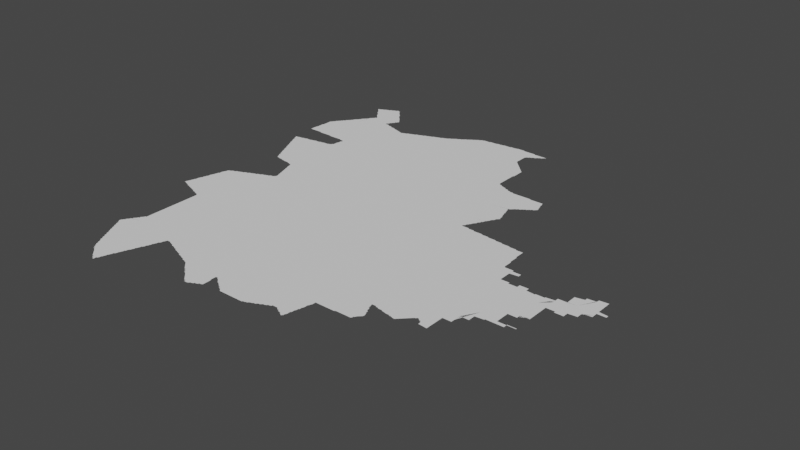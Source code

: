# Source: new.blend  (saved by Blender 3.3.6; exported with 4.5.12 LTS)
import bpy
from mathutils import Matrix  # noqa: F401  (used for matrix-valued properties, if any)

bpy.ops.wm.read_factory_settings(use_empty=True)
scene = bpy.context.scene
scene.name = 'Scene'

# ---- collections
col_collection = bpy.data.collections.new('Collection'); scene.collection.children.link(col_collection)

# ---- node groups
ng_auto_smooth = bpy.data.node_groups.new('Auto Smooth', 'GeometryNodeTree')
_s = ng_auto_smooth.interface.new_socket(name='Geometry', in_out='OUTPUT', socket_type='NodeSocketGeometry')
_s = ng_auto_smooth.interface.new_socket(name='Geometry', in_out='INPUT', socket_type='NodeSocketGeometry')
_s = ng_auto_smooth.interface.new_socket(name='Angle', in_out='INPUT', socket_type='NodeSocketFloat')
_s.subtype = 'ANGLE'
_s.min_value = 0.0
_s.max_value = 3.142
ng_auto_smooth.is_modifier = True
_N = ng_auto_smooth.nodes; _L = ng_auto_smooth.links
n0 = _N.new('NodeGroupOutput'); n0.name = 'Group Output'; n0.location = (480, -100)
n1 = _N.new('NodeGroupInput'); n1.name = 'Group Input'; n1.location = (-420, -300)
n2 = _N.new('NodeGroupInput'); n2.name = 'Group Input.001'; n2.location = (-60, -100)
n3 = _N.new('GeometryNodeSetShadeSmooth'); n3.name = 'Set Shade Smooth'; n3.location = (120, -100)
n3.domain = 'EDGE'
n4 = _N.new('GeometryNodeSetShadeSmooth'); n4.name = 'Set Shade Smooth.001'; n4.location = (300, -100)
n5 = _N.new('GeometryNodeInputMeshEdgeAngle'); n5.name = 'Edge Angle'; n5.location = (-420, -220)
n6 = _N.new('GeometryNodeInputEdgeSmooth'); n6.name = 'Is Edge Smooth'; n6.location = (-60, -160)
n7 = _N.new('GeometryNodeInputShadeSmooth'); n7.name = 'Is Face Smooth'; n7.location = (-240, -340)
n8 = _N.new('FunctionNodeBooleanMath'); n8.name = 'Boolean Math'; n8.location = (-60, -220)
n9 = _N.new('FunctionNodeCompare'); n9.name = 'Compare'; n9.location = (-240, -180)
n9.operation = 'LESS_EQUAL'
_L.new(n5.outputs[0], n9.inputs[0])
_L.new(n4.outputs[0], n0.inputs[0])
_L.new(n1.outputs[1], n9.inputs[1])
_L.new(n9.outputs[0], n8.inputs[0])
_L.new(n7.outputs[0], n8.inputs[1])
_L.new(n2.outputs[0], n3.inputs[0])
_L.new(n6.outputs[0], n3.inputs[1])
_L.new(n3.outputs[0], n4.inputs[0])
_L.new(n8.outputs[0], n3.inputs[2])
n0.is_active_output = True

# ---- world
world_world = bpy.data.worlds.new('World'); scene.world = world_world
world_world.use_nodes = True; world_world.node_tree.nodes.clear()
_N = world_world.node_tree.nodes; _L = world_world.node_tree.links
n0 = _N.new('ShaderNodeOutputWorld'); n0.name = 'World Output'; n0.location = (300, 300)
n1 = _N.new('ShaderNodeBackground'); n1.name = 'Background'; n1.location = (10, 300)
n1.inputs[0].default_value = (0.05088, 0.05088, 0.05088, 1.0)
_L.new(n1.outputs[0], n0.inputs[0])
n0.is_active_output = True
world_world.color = (0.05088, 0.05088, 0.05088)
world_world.use_sun_shadow = False
world_world.sun_shadow_jitter_overblur = 0.0

# ---- meshes
me_mesh = bpy.data.meshes.new('Mesh')
me_mesh.from_pydata([(96.64, 19.52, -6.546e-08), (96.48, 19.83, -6.249e-08), (96.5, 19.79, -6.409e-08), (96.49, 19.81, -8.566e-08), (96.49, 19.83, -9.593e-08), (96.52, 19.76, -5.771e-08), (96.51, 19.77, -8.257e-08), (96.51, 19.79, -9.8e-08), (96.6, 19.81, -9.988e-08), (96.54, 19.72, -5.438e-08), (96.53, 19.73, -8.075e-08), (96.53, 19.75, -9.597e-08), (96.56, 19.68, -5.438e-08), (96.55, 19.69, -8.25e-08), (96.55, 19.71, -9.34e-08), (96.58, 19.64, -7.15e-08), (96.57, 19.65, -8.032e-08), (96.57, 19.67, -9.596e-08), (96.6, 19.6, -4.162e-08), (96.59, 19.61, -7.787e-08), (96.59, 19.63, -9.182e-08), (96.62, 19.56, -6.977e-08), (96.62, 19.57, -7.753e-08), (96.61, 19.59, -9.11e-08), (96.64, 19.53, -7.38e-08), (96.63, 19.55, -9.235e-08), (96.65, 19.62, -9.988e-08), (96.4, 19.98, -3.329e-08), (96.4, 19.99, -6.886e-08), (96.4, 20.0, -5.527e-08), (96.42, 19.95, -7.068e-08), (96.41, 19.97, -8.971e-08), (96.47, 19.97, -9.988e-08), (96.41, 20.01, -8.857e-08), (96.42, 20.03, -7.166e-08), (96.44, 19.91, -7.058e-08), (96.43, 19.93, -9.075e-08), (96.43, 19.95, -9.926e-08), (96.43, 20.03, -9.848e-08), (96.43, 20.05, -8.437e-08), (96.46, 19.87, -6.638e-08), (96.45, 19.89, -8.711e-08), (96.45, 19.91, -9.719e-08), (96.44, 20.06, -7.248e-08), (96.45, 20.07, -9.306e-08), (96.46, 20.09, -7.311e-08), (96.47, 19.85, -9.601e-08), (96.47, 19.87, -9.848e-08), (96.47, 20.09, -9.926e-08), (96.47, 20.11, -8.472e-08), (96.48, 20.12, -5.28e-08), (96.49, 20.13, -9.4e-08), (96.5, 20.15, -7.399e-08), (96.51, 20.15, -9.691e-08), (96.6, 20.12, -9.988e-08), (96.51, 20.17, -8.566e-08), (96.52, 20.18, -5.868e-08), (96.53, 20.19, -9.41e-08), (96.54, 20.21, -7.399e-08), (96.55, 20.21, -9.926e-08), (96.55, 20.23, -9.039e-08), (96.55, 20.25, -9.156e-08), (96.55, 20.3, -9.156e-08), (96.55, 20.41, -9.156e-08), (96.55, 20.5, -9.156e-08), (96.66, 19.49, -7.068e-08), (96.65, 19.51, -8.971e-08), (96.67, 19.47, -7.868e-08), (96.67, 19.49, -9.926e-08), (96.69, 19.45, -7.584e-08), (96.69, 19.47, -9.736e-08), (96.71, 19.44, -7.132e-08), (96.71, 19.45, -9.215e-08), (96.78, 19.57, -9.988e-08), (96.74, 19.42, -8.146e-08), (96.73, 19.43, -9.399e-08), (96.76, 19.4, -5.327e-08), (96.75, 19.41, -9.099e-08), (96.78, 19.38, -7.041e-08), (96.77, 19.39, -8.791e-08), (96.89, 19.39, -1.04e-07), (96.8, 19.36, -3.329e-08), (96.79, 19.37, -8.368e-08), (96.81, 19.35, -8.452e-08), (96.83, 19.33, -7.584e-08), (96.83, 19.35, -9.848e-08), (96.85, 19.32, -7.132e-08), (96.85, 19.33, -9.587e-08), (96.85, 19.35, -9.988e-08), (96.87, 19.31, -7.424e-08), (96.87, 19.33, -8.934e-08), (96.87, 19.35, -9.848e-08), (96.88, 19.35, -6.564e-08), (96.89, 19.37, -8.49e-08), (96.91, 19.43, -9.3e-08), (96.9, 19.4, -4.162e-08), (96.9, 19.41, -7.513e-08), (96.91, 19.45, -9.457e-08), (96.92, 19.46, -5.375e-08), (96.92, 19.47, -8.209e-08), (96.93, 19.49, -8.972e-08), (96.93, 19.51, -9.926e-08), (96.94, 19.51, -8.559e-08), (96.95, 19.96, -9.988e-08), (96.98, 19.63, -9.646e-08), (96.98, 19.71, -9.988e-08), (96.95, 19.53, -8.565e-08), (96.95, 19.55, -9.328e-08), (96.97, 19.61, -9.643e-08), (96.77, 20.35, -9.988e-08), (97.15, 20.21, -9.988e-08), (97.15, 20.66, -9.988e-08), (96.96, 19.56, -4.439e-08), (96.96, 19.57, -7.711e-08), (96.97, 19.59, -8.827e-08), (96.99, 19.65, -9.148e-08), (96.98, 19.61, -5.845e-08), (97.0, 19.66, -3.329e-08), (97.0, 19.67, -6.825e-08), (97.01, 19.69, -8.633e-08), (97.01, 19.71, -9.43e-08), (97.02, 19.72, -4.412e-08), (97.02, 19.73, -7.799e-08), (97.03, 19.75, -8.872e-08), (97.03, 19.77, -9.77e-08), (97.04, 19.77, -7.646e-08), (97.05, 19.79, -8.362e-08), (97.05, 19.81, -9.122e-08), (97.06, 19.82, -5.947e-08), (97.06, 19.83, -6.992e-08), (97.07, 19.85, -9.567e-08), (97.09, 19.93, -9.858e-08), (97.13, 20.01, -9.762e-08), (97.07, 19.87, -9.518e-08), (97.08, 19.88, -4.528e-08), (97.08, 19.89, -7.955e-08), (97.09, 19.91, -8.894e-08), (97.11, 19.97, -8.886e-08), (97.1, 19.93, -5.993e-08), (97.11, 19.95, -8.45e-08), (97.12, 19.98, -4.162e-08), (97.12, 19.99, -7.277e-08), (97.15, 20.01, -9.146e-08), (97.18, 20.0, -4.162e-08), (97.17, 20.01, -9.234e-08), (97.19, 20.0, -7.616e-08), (97.21, 19.99, -8.737e-08), (97.23, 19.98, -8.102e-08), (97.23, 19.99, -9.895e-08), (97.25, 19.97, -8.49e-08), (97.28, 19.96, -4.439e-08), (97.27, 19.97, -9.328e-08), (97.43, 20.07, -9.988e-08), (97.58, 19.84, -4.412e-08), (97.59, 19.84, -7.902e-08), (97.29, 19.96, -7.581e-08), (97.31, 19.95, -9.218e-08), (97.33, 19.94, -6.3e-08), (97.33, 19.95, -9.759e-08), (97.35, 19.93, -9.647e-08), (97.38, 19.92, -4.439e-08), (97.37, 19.93, -9.328e-08), (97.39, 19.92, -8.59e-08), (97.41, 19.91, -8.914e-08), (97.43, 19.9, -6.564e-08), (97.43, 19.91, -9.917e-08), (97.45, 19.89, -8.976e-08), (97.48, 19.88, -4.412e-08), (97.47, 19.89, -9.339e-08), (97.49, 19.88, -8.727e-08), (97.51, 19.87, -8.914e-08), (97.53, 19.86, -6.564e-08), (97.53, 19.87, -9.372e-08), (97.55, 19.85, -8.565e-08), (97.57, 19.85, -9.467e-08), (97.66, 20.38, -9.988e-08), (97.62, 19.82, -6.703e-08), (97.61, 19.83, -9.777e-08), (97.64, 19.8, -8.022e-08), (97.63, 19.81, -9.299e-08), (97.66, 19.78, -5.327e-08), (97.65, 19.79, -9.033e-08), (97.68, 19.76, -4.217e-08), (97.67, 19.77, -8.718e-08), (97.69, 19.75, -8.741e-08), (97.71, 19.73, -7.829e-08), (97.71, 19.75, -9.832e-08), (97.73, 19.71, -7.584e-08), (97.73, 19.73, -9.76e-08), (97.75, 19.7, -7.132e-08), (97.75, 19.71, -9.215e-08), (97.83, 19.88, -9.988e-08), (97.78, 19.68, -6.633e-08), (97.77, 19.69, -9.399e-08), (97.8, 19.66, -5.868e-08), (97.79, 19.67, -9.225e-08), (97.82, 19.64, -4.217e-08), (97.81, 19.65, -8.901e-08), (97.84, 19.62, -3.329e-08), (97.83, 19.63, -8.142e-08), (97.85, 19.61, -9.511e-08), (97.87, 19.59, -7.627e-08), (97.87, 19.61, -9.926e-08), (97.89, 19.58, -4.395e-08), (97.89, 19.58, -4.162e-08), (97.89, 19.59, -9.206e-08), (97.89, 19.59, -8.761e-08), (97.91, 19.59, -9.013e-08), (97.94, 19.7, -9.988e-08), (97.93, 19.6, -6.409e-08), (97.93, 19.61, -9.681e-08), (97.95, 19.61, -8.566e-08), (97.97, 19.62, -6.792e-08), (97.97, 19.63, -9.848e-08), (97.99, 19.63, -8.899e-08), (98.01, 19.64, -6.638e-08), (98.01, 19.65, -9.848e-08), (98.05, 19.73, -9.606e-08), (98.03, 19.65, -8.684e-08), (98.03, 19.82, -9.988e-08), (98.05, 19.66, -7.167e-08), (98.05, 19.67, -9.128e-08), (98.05, 19.69, -9.156e-08), (98.05, 19.71, -8.975e-08), (98.05, 19.75, -8.756e-08), (98.04, 19.77, -8.74e-08), (98.04, 19.79, -8.416e-08), (98.04, 19.81, -8.324e-08), (98.04, 19.83, -5.993e-08), (98.04, 19.83, -7.446e-08), (98.04, 19.83, -6.422e-08), (98.04, 19.83, -4.994e-08), (98.04, 19.83, -3.329e-08), (98.05, 19.83, -5.621e-08), (98.05, 19.83, -5.993e-08), (98.05, 19.83, -5.993e-08), (98.04, 19.82, -4.994e-08), (98.06, 19.83, -6.293e-08), (98.07, 19.82, -7.295e-08), (98.07, 19.83, -9.848e-08), (98.1, 19.8, -6.326e-08), (98.09, 19.81, -9.317e-08), (98.12, 19.78, -6.591e-08), (98.11, 19.79, -8.67e-08), (98.13, 19.77, -8.857e-08), (98.15, 19.76, -6.973e-08), (98.15, 19.77, -9.681e-08), (98.18, 19.74, -7.589e-08), (98.17, 19.75, -9.23e-08), (98.19, 19.73, -8.536e-08), (98.21, 19.71, -7.658e-08), (98.21, 19.73, -9.53e-08), (98.24, 19.7, -8.274e-08), (98.23, 19.71, -9.508e-08), (98.3, 19.97, -9.988e-08), (98.04, 19.86, -9.988e-08), (98.29, 20.38, -9.988e-08), (98.26, 19.68, -4.439e-08), (98.25, 19.69, -9.067e-08), (98.27, 19.68, -4.994e-08), (98.29, 19.73, -9.988e-08), (98.29, 19.68, -4.994e-08), (98.32, 19.68, -4.994e-08), (98.35, 19.68, -4.994e-08), (98.41, 19.73, -9.988e-08), (98.37, 19.68, -4.994e-08), (98.39, 19.68, -4.994e-08), (98.41, 19.68, -4.994e-08), (98.43, 19.68, -4.994e-08), (98.45, 19.68, -4.994e-08), (98.48, 19.68, -4.994e-08), (98.55, 19.69, -9.971e-08), (98.51, 19.68, -4.994e-08), (98.53, 19.68, -4.994e-08), (98.55, 19.68, -4.786e-08), (98.57, 19.69, -8.894e-08), (98.6, 19.7, -9.071e-08), (98.59, 19.7, -7.38e-08), (98.61, 19.71, -8.99e-08), (98.65, 19.86, -9.988e-08), (98.63, 19.72, -7.753e-08), (98.64, 19.72, -4.162e-08), (98.65, 19.73, -8.607e-08), (98.67, 19.73, -8.032e-08), (98.68, 19.74, -4.528e-08), (98.69, 19.75, -9.419e-08), (98.71, 19.75, -8.25e-08), (98.72, 19.76, -5.951e-08), (98.73, 19.77, -9.597e-08), (98.75, 19.77, -8.462e-08), (98.77, 19.78, -6.409e-08), (98.77, 19.79, -9.681e-08), (98.79, 19.79, -9.137e-08), (98.81, 19.8, -6.638e-08), (98.81, 19.81, -9.848e-08), (98.87, 19.9, -9.988e-08), (98.83, 19.81, -8.761e-08), (98.85, 19.81, -8.324e-08), (98.88, 19.8, -5.771e-08), (98.87, 19.81, -9.597e-08), (99.07, 20.3, -9.988e-08), (98.89, 19.79, -8.566e-08), (98.91, 19.79, -9.888e-08), (98.91, 19.78, -6.516e-08), (98.93, 19.77, -8.684e-08), (98.96, 19.82, -9.988e-08), (98.95, 19.76, -7.167e-08), (98.95, 19.77, -9.591e-08), (98.98, 19.74, -3.329e-08), (98.97, 19.75, -8.804e-08), (99.01, 19.79, -9.457e-08), (98.99, 19.74, -6.614e-08), (98.99, 19.75, -9.848e-08), (99.0, 19.77, -8.669e-08), (99.01, 19.81, -9.405e-08), (99.01, 19.83, -9.551e-08), (99.0, 19.75, -5.76e-08), (99.02, 19.84, -4.578e-08), (99.05, 20.01, -9.893e-08), (99.02, 19.87, -9.639e-08), (99.03, 19.89, -9.631e-08), (99.02, 19.85, -7.14e-08), (99.03, 19.91, -9.758e-08), (99.04, 19.93, -7.114e-08), (99.04, 19.92, -3.329e-08), (99.04, 19.95, -8.089e-08), (99.05, 19.97, -8.768e-08), (99.05, 19.99, -9.073e-08), (99.07, 20.05, -9.025e-08), (99.06, 20.02, -4.606e-08), (99.06, 20.03, -7.816e-08), (99.07, 20.07, -8.963e-08), (99.07, 20.09, -9.748e-08), (99.09, 20.09, -9.275e-08), (99.11, 20.09, -9.275e-08), (99.13, 20.09, -9.275e-08), (99.15, 20.09, -9.076e-08), (99.17, 20.09, -9.432e-08), (99.19, 20.09, -9.156e-08), (99.21, 20.09, -9.41e-08), (99.23, 20.09, -8.99e-08), (99.25, 20.09, -8.99e-08), (99.27, 20.09, -8.99e-08), (99.29, 20.09, -8.721e-08), (99.31, 20.1, -9.606e-08), (99.35, 20.1, -8.699e-08), (99.37, 20.1, -8.234e-08), (99.39, 20.1, -8.324e-08), (99.41, 20.1, -8.997e-08), (99.43, 20.1, -8.005e-08), (99.45, 20.1, -7.491e-08), (99.47, 20.1, -8.272e-08), (99.48, 20.1, -4.217e-08), (99.49, 20.11, -8.186e-08), (99.49, 20.13, -1.012e-07), (99.51, 20.15, -9.205e-08), (99.5, 20.13, -7.399e-08), (99.46, 20.45, -9.988e-08), (99.51, 20.29, -9.695e-08), (99.49, 20.33, -9.574e-08), (99.49, 20.35, -8.815e-08), (99.48, 20.38, -8.587e-08), (99.48, 20.39, -5.077e-08), (99.48, 20.37, -7.401e-08), (99.48, 20.38, -3.329e-08), (99.48, 20.39, -4.994e-08), (99.49, 20.39, -7.37e-08), (99.5, 20.39, -7.14e-08), (99.55, 20.53, -9.988e-08), (99.51, 20.31, -8.498e-08), (99.5, 20.33, -6.564e-08), (99.51, 20.39, -9.228e-08), (99.52, 20.16, -6.873e-08), (99.53, 20.17, -9.3e-08), (99.55, 20.21, -9.474e-08), (99.53, 20.25, -9.234e-08), (99.53, 20.27, -8.147e-08), (99.52, 20.28, -5.375e-08), (99.53, 20.38, -5.29e-08), (99.53, 20.39, -9.837e-08), (99.54, 20.18, -5.327e-08), (99.55, 20.19, -8.566e-08), (99.54, 20.23, -7.581e-08), (99.54, 20.24, -4.162e-08), (99.55, 20.38, -7.658e-08), (99.57, 20.37, -9.107e-08), (99.59, 20.37, -8.942e-08), (99.62, 20.36, -3.329e-08), (99.61, 20.37, -9.257e-08), (99.63, 20.36, -8.15e-08), (99.65, 20.36, -7.937e-08), (99.67, 20.35, -8.756e-08), (99.69, 20.35, -9.002e-08), (99.71, 20.35, -9.787e-08), (99.72, 20.34, -6.703e-08), (99.73, 20.34, -6.48e-08), (99.75, 20.34, -8.089e-08), (99.77, 20.33, -8.738e-08), (99.79, 20.33, -8.498e-08), (99.81, 20.35, -9.433e-08), (99.8, 20.34, -4.217e-08), (99.82, 20.36, -7.275e-08), (99.83, 20.37, -8.185e-08), (99.84, 20.38, -5.28e-08), (99.85, 20.39, -9.185e-08), (99.86, 20.4, -8.717e-08), (99.87, 20.41, -8.639e-08), (99.88, 20.42, -6.354e-08), (99.89, 20.43, -9.399e-08), (99.9, 20.44, -6.703e-08), (99.91, 20.45, -9.399e-08), (99.93, 20.46, -7.132e-08), (99.93, 20.47, -9.587e-08), (99.96, 20.46, -5.327e-08), (99.95, 20.47, -9.306e-08), (99.97, 20.45, -8.904e-08), (99.99, 20.43, -7.577e-08), (99.99, 20.45, -9.921e-08), (100.0, 20.42, -6.354e-08), (100.0, 20.43, -9.472e-08), (100.0, 20.4, -4.217e-08), (100.0, 20.41, -8.216e-08), (100.1, 20.39, -9.411e-08), (100.1, 20.38, -7.166e-08), (100.1, 20.39, -9.76e-08), (100.1, 20.37, -6.835e-08), (100.1, 20.39, -8.738e-08), (100.1, 20.41, -9.164e-08), (100.1, 20.42, -5.948e-08), (100.1, 20.43, -6.972e-08), (100.1, 20.45, -8.529e-08), (100.1, 20.47, -9.136e-08), (100.1, 20.48, -3.329e-08), (98.05, 19.83, 3.329e-08), (96.19, 21.03, -8.029e-08), (96.19, 21.05, -9.102e-08), (96.2, 21.07, -7.277e-08), (96.2, 21.08, -4.439e-08), (96.22, 21.02, -4.439e-08), (96.21, 21.03, -9.328e-08), (96.21, 21.09, -9.415e-08), (96.21, 21.11, -9.07e-08), (96.23, 21.02, -8.366e-08), (96.29, 21.1, -9.988e-08), (96.25, 21.01, -9.307e-08), (96.27, 21.0, -5.693e-08), (96.27, 21.01, -9.77e-08), (96.29, 20.99, -9.004e-08), (96.32, 20.98, -6.485e-08), (96.31, 20.99, -9.122e-08), (96.22, 21.13, -8e-08), (96.22, 21.15, -6.144e-08), (96.23, 21.15, -9.848e-08), (96.23, 21.17, -9.073e-08), (96.23, 21.19, -8.49e-08), (96.24, 21.21, -7.29e-08), (96.24, 21.22, -4.439e-08), (96.25, 21.23, -9.43e-08), (96.25, 21.25, -9.027e-08), (96.26, 21.27, -7.955e-08), (96.26, 21.29, -5.845e-08), (96.27, 21.31, -9.056e-08), (96.27, 21.33, -8.45e-08), (96.28, 21.35, -7.051e-08), (96.28, 21.36, -4.162e-08), (96.27, 21.29, -9.952e-08), (96.29, 21.37, -9.339e-08), (96.29, 21.39, -8.954e-08), (96.3, 21.41, -8.016e-08), (96.3, 21.43, -5.327e-08), (96.31, 21.43, -9.686e-08), (96.31, 21.45, -9.164e-08), (96.31, 21.47, -8.48e-08), (96.32, 21.49, -6.784e-08), (96.24, 22.69, -6.638e-08), (96.23, 22.71, -8.751e-08), (96.26, 22.64, -3.329e-08), (96.26, 22.65, -7.277e-08), (96.25, 22.67, -8.785e-08), (96.28, 22.6, -4.162e-08), (96.28, 22.61, -7.528e-08), (96.27, 22.63, -8.971e-08), (96.25, 22.69, -9.931e-08), (96.3, 22.56, -4.412e-08), (96.29, 22.57, -7.731e-08), (96.29, 22.59, -9.65e-08), (96.41, 22.71, -9.988e-08), (96.28, 22.75, -9.727e-08), (96.32, 22.52, -5.951e-08), (96.31, 22.53, -8.225e-08), (96.31, 22.55, -9.896e-08), (96.19, 23.03, -8.371e-08), (96.22, 22.73, -6.409e-08), (96.22, 22.74, -6.382e-08), (96.21, 23.03, -9.402e-08), (96.23, 22.73, -9.681e-08), (96.23, 22.74, -7.816e-08), (96.23, 23.03, -9.331e-08), (96.25, 22.74, -8.386e-08), (96.25, 23.03, -9.156e-08), (96.27, 22.75, -8.928e-08), (96.27, 23.03, -9.42e-08), (96.29, 23.03, -9.275e-08), (96.31, 22.75, -9.403e-08), (96.32, 22.76, -3.329e-08), (96.31, 23.03, -9.488e-08), (96.19, 23.05, -9.058e-08), (96.19, 23.07, -8.997e-08), (96.19, 23.09, -8.99e-08), (96.2, 23.13, -8.74e-08), (96.2, 23.15, -8.164e-08), (96.2, 23.17, -7.915e-08), (96.2, 23.19, -7.964e-08), (96.2, 23.21, -5.842e-08), (96.2, 23.23, -4.786e-08), (96.29, 23.13, -9.988e-08), (96.19, 23.11, -9.579e-08), (96.21, 23.23, -9.926e-08), (96.21, 23.25, -9.557e-08), (96.21, 23.27, -9.853e-08), (96.21, 23.29, -9.275e-08), (96.21, 23.31, -9.094e-08), (96.21, 23.33, -9.038e-08), (96.21, 23.35, -8.639e-08), (96.36, 23.32, -9.988e-08), (96.23, 23.37, -8.999e-08), (96.22, 23.36, -5.28e-08), (96.24, 23.39, -6.796e-08), (96.25, 23.39, -9.677e-08), (96.25, 23.41, -7.679e-08), (96.26, 23.42, -3.329e-08), (96.27, 23.43, -8.557e-08), (96.28, 23.44, -7.253e-08), (96.29, 23.45, -8.687e-08), (96.3, 23.47, -6.748e-08), (96.31, 23.47, -9.217e-08), (96.31, 23.49, -7.658e-08), (96.55, 20.61, -9.156e-08), (96.55, 20.7, -9.156e-08), (96.55, 20.76, -9.156e-08), (96.33, 20.98, -7.142e-08), (96.35, 20.97, -9.099e-08), (96.38, 20.96, -5.438e-08), (96.37, 20.97, -9.525e-08), (96.39, 20.96, -8.642e-08), (96.6, 21.11, -9.988e-08), (96.41, 20.95, -9.28e-08), (96.43, 20.94, -6.459e-08), (96.43, 20.95, -9.814e-08), (96.45, 20.93, -8.968e-08), (96.48, 20.92, -4.439e-08), (96.47, 20.93, -9.368e-08), (96.49, 20.92, -9.536e-08), (96.51, 20.91, -9.14e-08), (96.53, 20.9, -5.693e-08), (96.53, 20.91, -9.465e-08), (96.55, 20.83, -9.156e-08), (96.55, 20.87, -9.437e-08), (96.55, 20.89, -9.267e-08), (96.43, 21.36, -9.988e-08), (96.64, 21.55, -9.988e-08), (96.32, 21.5, -5.933e-08), (96.33, 21.51, -9.333e-08), (96.33, 21.53, -8.796e-08), (96.34, 21.54, -7.304e-08), (96.35, 21.55, -8.894e-08), (96.37, 21.55, -9.848e-08), (96.37, 21.56, -6.792e-08), (96.41, 21.57, -9.752e-08), (96.39, 21.57, -8.533e-08), (96.42, 21.58, -5.375e-08), (96.43, 21.59, -8.092e-08), (96.45, 21.59, -9.271e-08), (96.46, 21.6, -6.464e-08), (96.47, 21.6, -7.513e-08), (96.49, 21.61, -8.761e-08), (96.51, 21.61, -9.848e-08), (96.51, 21.62, -6.564e-08), (96.55, 21.63, -9.691e-08), (96.53, 21.63, -8.498e-08), (96.56, 21.64, -5.438e-08), (96.57, 21.65, -8.092e-08), (96.59, 21.65, -9.208e-08), (96.6, 21.66, -4.162e-08), (96.61, 21.66, -7.513e-08), (96.63, 21.67, -8.761e-08), (96.38, 22.38, -3.329e-08), (96.38, 22.39, -7.277e-08), (96.4, 22.34, -4.162e-08), (96.4, 22.35, -7.67e-08), (96.39, 22.37, -9.562e-08), (96.42, 22.3, -4.412e-08), (96.41, 22.31, -8.032e-08), (96.41, 22.33, -9.208e-08), (96.44, 22.26, -8.547e-08), (96.43, 22.27, -8.25e-08), (96.43, 22.29, -9.339e-08), (96.51, 22.32, -9.988e-08), (96.55, 22.54, -9.988e-08), (96.46, 22.21, -6.409e-08), (96.45, 22.23, -8.442e-08), (96.45, 22.25, -9.597e-08), (96.48, 22.17, -6.638e-08), (96.47, 22.19, -8.617e-08), (96.47, 22.21, -9.681e-08), (96.49, 22.16, -6.352e-08), (96.49, 22.17, -9.652e-08), (96.51, 22.16, -8.089e-08), (96.53, 22.15, -9.568e-08), (96.55, 22.15, -9.111e-08), (96.58, 22.14, -6.29e-08), (96.57, 22.15, -9.724e-08), (96.59, 22.14, -9.371e-08), (96.61, 22.14, -7.937e-08), (96.63, 22.13, -9.145e-08), (96.34, 22.47, -6.409e-08), (96.33, 22.49, -8.462e-08), (96.33, 22.51, -9.485e-08), (96.36, 22.43, -6.638e-08), (96.35, 22.45, -8.751e-08), (96.35, 22.47, -9.681e-08), (96.37, 22.41, -8.785e-08), (96.37, 22.43, -9.904e-08), (96.62, 22.74, -9.988e-08), (96.33, 22.76, -5.842e-08), (96.33, 23.03, -9.364e-08), (96.35, 22.76, -8.54e-08), (96.36, 23.02, -4.439e-08), (96.35, 23.03, -9.745e-08), (96.37, 22.77, -8.48e-08), (96.37, 23.02, -4.994e-08), (96.39, 22.77, -8.952e-08), (96.39, 23.02, -7.015e-08), (96.41, 22.77, -9.144e-08), (96.41, 23.02, -7.491e-08), (96.43, 22.77, -9.369e-08), (96.44, 22.78, -4.162e-08), (96.43, 23.02, -9.416e-08), (96.45, 22.78, -6.187e-08), (96.45, 23.02, -8.324e-08), (96.47, 22.78, -7.915e-08), (96.47, 23.02, -8.324e-08), (96.49, 22.79, -8.48e-08), (96.49, 23.02, -8.563e-08), (96.51, 22.79, -8.952e-08), (96.51, 23.02, -9.573e-08), (96.53, 22.79, -9.056e-08), (96.53, 23.01, -8.819e-08), (96.55, 22.79, -9.536e-08), (96.56, 22.8, -4.439e-08), (96.55, 23.01, -8.99e-08), (96.57, 22.8, -6.48e-08), (96.57, 23.01, -9.809e-08), (96.59, 22.8, -7.852e-08), (96.59, 23.01, -9.427e-08), (96.61, 22.81, -8.685e-08), (96.61, 23.01, -9.128e-08), (96.63, 22.81, -8.975e-08), (96.63, 23.01, -9.275e-08), (96.53, 23.12, -9.988e-08), (96.72, 23.51, -9.988e-08), (96.33, 23.49, -9.926e-08), (96.33, 23.51, -7.547e-08), (96.34, 23.52, -4.412e-08), (96.48, 23.54, -9.988e-08), (96.35, 23.53, -9.067e-08), (96.36, 23.54, -6.633e-08), (96.37, 23.55, -9.421e-08), (96.38, 23.57, -7.491e-08), (96.39, 23.57, -9.626e-08), (96.39, 23.59, -8.269e-08), (96.4, 23.6, -6.663e-08), (96.41, 23.61, -8.959e-08), (96.42, 23.62, -6.354e-08), (96.43, 23.63, -9.5e-08), (96.44, 23.65, -7.299e-08), (96.45, 23.65, -9.926e-08), (96.45, 23.67, -8.141e-08), (96.55, 23.79, -9.957e-08), (96.44, 23.99, -7.283e-08), (96.46, 23.68, -4.217e-08), (96.46, 23.96, -4.162e-08), (96.45, 23.97, -8.934e-08), (96.45, 23.99, -1.09e-07), (96.47, 23.69, -8.92e-08), (96.48, 23.7, -6.023e-08), (96.48, 23.94, -6.326e-08), (96.47, 23.95, -9.682e-08), (96.49, 23.71, -9.492e-08), (96.5, 23.73, -7.283e-08), (96.5, 23.91, -7.295e-08), (96.49, 23.93, -9.335e-08), (96.51, 23.73, -9.76e-08), (96.51, 23.75, -8.043e-08), (96.52, 23.76, -4.162e-08), (96.52, 23.88, -3.329e-08), (96.51, 23.89, -7.35e-08), (96.51, 23.91, -9.916e-08), (96.53, 23.77, -8.791e-08), (96.54, 23.86, -7.89e-08), (96.53, 23.87, -9.769e-08), (96.54, 23.78, -7.834e-08), (96.56, 23.81, -7.166e-08), (96.56, 23.83, -6.973e-08), (96.55, 23.85, -9.306e-08), (96.57, 23.81, -9.771e-08), (96.57, 23.83, -9.741e-08), (96.68, 23.9, -9.988e-08), (96.4, 24.04, -4.217e-08), (96.39, 24.05, -7.912e-08), (96.42, 24.02, -6.023e-08), (96.41, 24.03, -8.94e-08), (96.4, 24.06, -6.427e-08), (96.41, 24.06, -8.091e-08), (96.43, 24.01, -9.303e-08), (96.43, 24.07, -9.11e-08), (96.44, 24.08, -4.162e-08), (96.45, 24.08, -7.753e-08), (96.47, 24.09, -8.971e-08), (96.48, 24.1, -3.329e-08), (96.56, 24.07, -9.988e-08), (96.49, 24.1, -7.38e-08), (96.51, 24.11, -8.894e-08), (96.53, 24.11, -9.926e-08), (96.53, 24.12, -7.058e-08), (96.55, 24.13, -8.737e-08), (96.57, 24.13, -9.848e-08), (96.57, 24.14, -6.638e-08), (96.59, 24.15, -8.777e-08), (96.61, 24.15, -9.754e-08), (96.61, 24.16, -6.409e-08), (96.65, 24.15, -1.041e-07), (96.63, 24.17, -8.566e-08), (97.27, 21.43, -9.988e-08), (96.65, 21.67, -9.848e-08), (96.65, 21.68, -6.564e-08), (96.67, 21.69, -8.498e-08), (96.69, 21.69, -9.518e-08), (96.85, 21.67, -9.988e-08), (96.71, 21.71, -9.524e-08), (96.7, 21.7, -7.247e-08), (96.73, 21.71, -9.208e-08), (96.74, 21.72, -4.162e-08), (96.75, 21.72, -7.513e-08), (96.77, 21.73, -8.737e-08), (96.79, 21.73, -9.752e-08), (96.79, 21.74, -8.426e-08), (96.81, 21.75, -8.462e-08), (96.83, 21.75, -9.51e-08), (96.84, 21.76, -7.231e-08), (96.76, 22.08, -3.329e-08), (96.78, 22.02, -6.897e-08), (96.78, 22.03, -7.29e-08), (96.77, 22.05, -9.598e-08), (96.77, 22.07, -9.588e-08), (96.8, 21.96, -4.439e-08), (96.8, 21.97, -7.545e-08), (96.79, 21.99, -8.768e-08), (96.79, 22.01, -9.246e-08), (96.82, 21.9, -4.528e-08), (96.82, 21.91, -7.772e-08), (96.81, 21.93, -8.751e-08), (96.81, 21.95, -9.307e-08), (96.84, 21.83, -5.845e-08), (96.84, 21.85, -7.955e-08), (96.83, 21.87, -9.042e-08), (96.83, 21.89, -9.803e-08), (96.85, 21.77, -1.359e-07), (96.86, 21.79, -8.574e-08), (96.85, 21.81, -8.894e-08), (96.85, 21.83, -1.023e-07), (96.92, 22.25, -9.988e-08), (96.65, 22.13, -8.963e-08), (96.67, 22.13, -9.513e-08), (96.69, 22.12, -5.69e-08), (96.69, 22.13, -9.926e-08), (96.71, 22.12, -7.759e-08), (96.73, 22.11, -8.685e-08), (96.76, 22.09, -6.784e-08), (96.75, 22.11, -9.063e-08), (96.81, 22.83, -9.988e-08), (96.65, 22.81, -9.073e-08), (96.65, 23.01, -9.488e-08), (96.67, 22.81, -9.896e-08), (96.68, 22.82, -4.439e-08), (96.67, 23.01, -9.364e-08), (96.69, 22.82, -7.345e-08), (96.7, 23.0, -4.439e-08), (96.69, 23.01, -9.915e-08), (96.71, 22.83, -8.76e-08), (96.72, 22.85, -4.661e-08), (96.71, 23.0, -6.907e-08), (96.73, 22.85, -9.692e-08), (96.73, 22.89, -8.92e-08), (96.73, 22.91, -8.756e-08), (96.74, 22.93, -8.299e-08), (96.74, 22.97, -4.661e-08), (96.73, 23.0, -5.427e-08), (96.73, 22.87, -9.731e-08), (96.74, 22.95, -8.802e-08), (96.75, 22.97, -9.692e-08), (96.75, 22.99, -9.257e-08), (97.02, 23.06, -9.988e-08), (96.83, 23.73, -9.812e-08), (96.97, 23.68, -9.208e-08), (96.95, 23.69, -8.918e-08), (96.79, 23.73, -9.944e-08), (96.79, 23.99, -9.673e-08), (96.78, 24.0, -8.274e-08), (96.79, 23.75, -8.663e-08), (96.81, 23.77, -8.622e-08), (96.8, 23.98, -7.593e-08), (96.81, 23.73, -9.089e-08), (96.8, 23.76, -3.329e-08), (96.81, 23.79, -9.107e-08), (96.83, 23.95, -8.51e-08), (96.81, 23.97, -8.643e-08), (96.85, 23.71, -9.882e-08), (96.82, 23.79, -6.748e-08), (96.83, 23.81, -9.067e-08), (96.83, 23.93, -9.926e-08), (96.82, 23.96, -3.329e-08), (96.85, 23.72, -6.459e-08), (96.84, 23.82, -4.412e-08), (96.85, 23.83, -8.229e-08), (96.85, 23.85, -9.848e-08), (96.87, 23.89, -9.633e-08), (96.85, 23.91, -9.587e-08), (96.85, 23.93, -7.491e-08), (96.87, 23.71, -9.089e-08), (96.86, 23.85, -7.412e-08), (96.87, 23.87, -9.317e-08), (96.86, 23.91, -6.796e-08), (96.91, 23.69, -9.83e-08), (96.89, 23.71, -8.407e-08), (96.88, 23.88, -5.868e-08), (96.88, 23.88, -6.326e-08), (96.91, 23.7, -6.459e-08), (96.93, 23.69, -9.104e-08), (96.67, 24.13, -9.332e-08), (96.65, 24.17, -8.017e-08), (96.67, 24.15, -7.491e-08), (96.7, 24.1, -8.082e-08), (96.69, 24.11, -9.306e-08), (96.68, 24.13, -6.796e-08), (96.73, 24.07, -8.907e-08), (96.71, 24.09, -8.835e-08), (96.75, 24.03, -9.657e-08), (96.74, 24.06, -6.505e-08), (96.72, 24.08, -4.217e-08), (96.77, 24.01, -9.458e-08), (96.75, 24.05, -7.749e-08), (96.76, 24.03, -7.166e-08), (97.26, 21.94, -9.988e-08), (96.99, 21.78, -6.243e-08), (97.04, 21.8, -4.994e-08), (97.1, 21.78, -4.994e-08), (97.1, 21.85, -9.988e-08), (97.27, 22.57, -9.988e-08), (97.25, 23.44, -9.988e-08), (96.99, 23.67, -9.567e-08), (97.01, 23.67, -8.529e-08), (97.05, 23.65, -9.768e-08), (97.04, 23.66, -6.468e-08), (97.03, 23.66, -6.972e-08), (97.09, 23.64, -9.158e-08), (97.07, 23.65, -8.529e-08), (97.11, 23.63, -9.246e-08), (97.1, 23.64, -4.162e-08), (97.13, 23.63, -9.328e-08), (97.14, 23.64, -4.439e-08), (97.15, 23.64, -9.245e-08), (97.17, 23.65, -8.872e-08), (97.19, 23.65, -9.848e-08), (97.19, 23.66, -6.3e-08), (97.21, 23.67, -8.49e-08), (97.23, 23.67, -9.495e-08), (96.98, 23.68, -3.329e-08), (97.24, 23.68, -4.439e-08), (97.25, 23.68, -7.711e-08), (97.27, 23.69, -8.737e-08), (97.47, 21.77, -6.243e-08), (97.58, 21.8, -9.364e-08), (97.6, 21.76, -8.74e-08), (97.52, 21.84, -9.988e-08), (97.54, 22.08, -9.988e-08), (97.91, 23.3, -9.988e-08), (97.29, 23.69, -9.697e-08), (97.33, 23.71, -9.701e-08), (97.46, 23.58, -9.988e-08), (97.29, 23.7, -6.084e-08), (97.31, 23.71, -8.45e-08), (97.34, 23.72, -7.572e-08), (97.35, 23.72, -7.616e-08), (97.37, 23.73, -8.737e-08), (97.39, 23.73, -9.77e-08), (97.39, 23.74, -6.084e-08), (97.41, 23.75, -8.407e-08), (97.43, 23.75, -9.452e-08), (97.44, 23.76, -4.162e-08), (97.45, 23.76, -7.401e-08), (97.47, 23.77, -8.802e-08), (97.49, 23.77, -9.681e-08), (97.49, 23.78, -7.434e-08), (97.51, 23.79, -8.362e-08), (97.53, 23.79, -9.376e-08), (97.54, 23.8, -4.162e-08), (97.55, 23.8, -7.401e-08), (97.59, 23.81, -9.952e-08), (97.57, 23.81, -8.802e-08), (97.6, 23.82, -5.951e-08), (97.96, 21.07, -9.988e-08), (97.67, 21.73, -9.988e-08), (97.84, 21.72, -9.988e-08), (97.81, 21.77, -8.74e-08), (98.12, 21.64, -9.988e-08), (97.67, 21.8, -4.994e-08), (97.74, 21.8, -8.74e-08), (97.83, 21.95, -9.988e-08), (98.16, 22.58, -9.988e-08), (97.75, 23.77, -9.988e-08), (97.61, 23.83, -8.147e-08), (97.63, 23.83, -9.122e-08), (97.64, 23.84, -3.329e-08), (97.65, 23.84, -7.267e-08), (97.67, 23.85, -9.21e-08), (97.68, 23.86, -4.412e-08), (97.69, 23.87, -8.532e-08), (97.71, 23.87, -9.681e-08), (97.71, 23.88, -6.95e-08), (97.73, 23.89, -8.94e-08), (97.74, 23.9, -9.139e-08), (97.75, 23.91, -7.855e-08), (97.77, 23.91, -9.508e-08), (97.78, 23.92, -6.193e-08), (97.79, 23.93, -8.595e-08), (97.81, 23.93, -9.728e-08), (97.81, 23.94, -7.418e-08), (97.84, 23.96, -5.438e-08), (97.83, 23.95, -9.797e-08), (97.85, 23.97, -8.363e-08), (97.87, 23.97, -9.76e-08), (97.87, 23.98, -6.869e-08), (97.89, 23.99, -9.079e-08), (97.9, 24.0, -4.217e-08), (97.91, 24.01, -8.038e-08), (98.1, 20.62, -8.74e-08), (98.31, 20.78, -9.988e-08), (98.08, 20.76, -4.994e-08), (98.12, 20.8, -9.988e-08), (98.27, 21.47, -9.364e-08), (97.99, 21.78, -8.74e-08), (97.95, 22.1, -9.988e-08), (98.07, 21.95, -9.364e-08), (98.1, 22.02, -4.994e-08), (98.1, 22.08, -8.74e-08), (98.4, 22.07, -9.988e-08), (98.06, 23.94, -9.988e-08), (97.93, 24.01, -9.677e-08), (97.93, 24.02, -6.249e-08), (97.95, 24.03, -8.751e-08), (97.96, 24.04, -3.329e-08), (97.99, 24.05, -9.76e-08), (97.97, 24.05, -7.635e-08), (98.0, 24.06, -5.868e-08), (98.01, 24.07, -8.472e-08), (98.03, 24.07, -9.762e-08), (98.04, 24.08, -4.162e-08), (98.05, 24.08, -4.92e-08), (98.07, 24.08, -8.248e-08), (98.09, 24.08, -8.711e-08), (98.11, 24.08, -8.517e-08), (98.13, 24.09, -9.178e-08), (98.15, 24.09, -9.311e-08), (98.17, 24.09, -9.703e-08), (98.19, 24.09, -9.228e-08), (98.21, 24.09, -9.937e-08), (98.22, 24.1, -4.439e-08), (98.23, 24.1, -6.626e-08), (98.5, 21.34, -9.988e-08), (98.61, 21.73, -9.988e-08), (99.08, 22.71, -9.988e-08), (98.67, 23.36, -9.988e-08), (98.57, 23.66, -9.988e-08), (98.62, 24.0, -9.988e-08), (98.25, 24.1, -7.305e-08), (98.27, 24.1, -8.85e-08), (98.29, 24.1, -9.035e-08), (98.31, 24.11, -8.848e-08), (98.33, 24.11, -9.018e-08), (98.35, 24.11, -9.144e-08), (98.37, 24.11, -9.241e-08), (98.39, 24.11, -9.899e-08), (98.4, 24.12, -4.578e-08), (98.41, 24.12, -5.842e-08), (98.43, 24.12, -8.508e-08), (98.45, 24.12, -8.234e-08), (98.47, 24.12, -8.606e-08), (98.49, 24.13, -9.705e-08), (98.51, 24.13, -9.038e-08), (98.53, 24.13, -8.928e-08), (98.55, 24.13, -9.263e-08), (98.98, 20.72, -9.988e-08), (98.93, 21.26, -9.988e-08), (98.63, 21.49, -9.988e-08), (98.72, 21.46, -7.491e-08), (98.79, 21.47, -4.994e-08), (98.88, 21.45, -8.74e-08), (98.68, 21.46, -2.497e-08), (98.96, 21.65, -9.988e-08), (99.12, 22.08, -9.988e-08), (98.81, 23.04, -9.988e-08), (99.0, 22.98, -9.988e-08), (98.88, 23.25, -9.514e-08), (98.88, 23.35, -9.444e-08), (98.83, 23.67, -9.532e-08), (98.85, 23.65, -9.318e-08), (98.89, 23.47, -9.645e-08), (98.84, 23.66, -5.327e-08), (98.88, 23.45, -9.156e-08), (98.89, 23.57, -9.263e-08), (98.87, 23.63, -9.185e-08), (98.86, 23.64, -6.126e-08), (98.71, 23.79, -9.462e-08), (98.69, 23.81, -9.093e-08), (98.75, 23.75, -9.485e-08), (98.69, 23.83, -9.156e-08), (98.69, 23.85, -9.156e-08), (98.69, 23.87, -8.928e-08), (98.69, 23.89, -8.99e-08), (98.69, 23.91, -8.99e-08), (98.69, 23.93, -8.99e-08), (98.69, 23.95, -8.99e-08), (98.69, 23.97, -9.003e-08), (98.7, 23.8, -3.329e-08), (98.7, 23.98, -5.438e-08), (98.71, 23.99, -9.306e-08), (98.73, 23.77, -8.469e-08), (98.72, 23.78, -3.329e-08), (98.73, 24.0, -7.418e-08), (98.74, 23.76, -4.217e-08), (98.78, 23.72, -7.103e-08), (98.77, 23.73, -8.602e-08), (98.76, 23.74, -4.217e-08), (98.79, 23.71, -8.372e-08), (98.81, 23.69, -8.928e-08), (98.8, 23.7, -5.327e-08), (98.82, 23.68, -5.327e-08), (98.59, 24.12, -9.743e-08), (98.57, 24.13, -9.142e-08), (98.61, 24.12, -8.909e-08), (98.63, 24.12, -8.798e-08), (98.65, 24.12, -8.493e-08), (98.67, 24.12, -8.151e-08), (98.69, 24.12, -6.948e-08), (98.71, 24.12, -6.676e-08), (98.73, 24.01, -9.926e-08), (98.73, 24.11, -9.852e-08), (98.73, 24.12, -4.786e-08), (98.75, 24.01, -8.595e-08), (98.77, 24.03, -9.165e-08), (98.79, 24.11, -1.031e-07), (98.75, 24.11, -9.364e-08), (98.76, 24.02, -6.193e-08), (98.77, 24.11, -9.506e-08), (98.79, 24.03, -7.855e-08), (98.8, 24.04, -4.162e-08), (98.81, 24.05, -8.94e-08), (98.81, 24.11, -9.275e-08), (98.83, 24.06, -6.748e-08), (98.83, 24.07, -9.681e-08), (98.83, 24.11, -9.775e-08), (98.85, 24.07, -8.238e-08), (98.85, 24.11, -9.156e-08), (98.86, 24.08, -6.95e-08), (98.87, 24.09, -9.21e-08), (98.87, 24.11, -8.902e-08), (99.55, 20.99, -9.988e-08), (99.02, 21.46, -8.74e-08), (99.1, 21.49, -9.364e-08), (99.21, 21.47, -9.988e-08), (99.42, 21.92, -9.988e-08), (99.14, 22.34, -9.988e-08), (99.17, 22.13, -9.775e-08), (99.17, 22.15, -9.534e-08), (99.19, 22.13, -9.188e-08), (99.18, 22.15, -6.409e-08), (99.19, 22.17, -8.566e-08), (99.19, 22.19, -9.848e-08), (99.21, 23.0, -9.988e-08), (98.91, 23.18, -9.5e-08), (98.89, 23.19, -9.062e-08), (98.88, 23.21, -7.491e-08), (98.88, 23.23, -7.491e-08), (98.88, 23.27, -8.629e-08), (98.88, 23.31, -8.324e-08), (98.88, 23.33, -8.324e-08), (98.92, 23.18, -6.937e-08), (98.93, 23.17, -9.11e-08), (98.96, 23.16, -7.155e-08), (98.95, 23.16, -8.091e-08), (98.97, 23.15, -9.295e-08), (98.99, 23.15, -8.051e-08), (99.01, 23.13, -9.597e-08), (99.0, 23.14, -5.375e-08), (99.03, 23.13, -8.424e-08), (99.05, 23.11, -9.681e-08), (99.05, 23.12, -6.409e-08), (99.13, 23.09, -9.933e-08), (99.09, 23.1, -7.897e-08), (99.07, 23.11, -8.723e-08), (99.11, 23.1, -4.994e-08), (99.13, 23.1, -4.717e-08), (99.15, 23.09, -9.58e-08), (99.17, 23.09, -9.364e-08), (99.19, 23.09, -9.484e-08), (98.88, 23.37, -8.468e-08), (98.88, 23.39, -8.74e-08), (98.88, 23.41, -8.74e-08), (98.88, 23.43, -8.74e-08), (98.89, 23.49, -8.99e-08), (98.89, 23.53, -8.99e-08), (98.89, 23.55, -8.99e-08), (98.89, 23.59, -9.156e-08), (98.89, 23.61, -8.897e-08), (98.88, 23.62, -6.126e-08), (98.89, 24.1, -7.068e-08), (98.88, 24.1, -9.988e-08), (98.88, 24.11, -4.994e-08), (98.89, 24.11, -9.739e-08), (98.89, 24.11, -4.994e-08), (98.9, 24.11, -6.354e-08), (98.9, 24.11, -4.439e-08), (99.33, 21.43, -9.988e-08), (99.44, 21.46, -4.994e-08), (99.48, 21.42, -9.988e-08), (99.51, 21.47, -4.994e-08), (99.58, 21.62, -9.988e-08), (99.35, 22.11, -9.74e-08), (99.53, 22.09, -9.913e-08), (99.21, 22.13, -9.076e-08), (99.2, 22.19, -7.167e-08), (99.21, 22.21, -8.869e-08), (99.25, 22.27, -9.393e-08), (99.23, 22.13, -9.23e-08), (99.22, 22.22, -3.329e-08), (99.22, 22.23, -7.67e-08), (99.23, 22.25, -9.21e-08), (99.25, 22.29, -9.485e-08), (99.25, 22.13, -8.721e-08), (99.24, 22.26, -4.412e-08), (99.27, 22.31, -8.781e-08), (99.27, 22.12, -8.416e-08), (99.26, 22.3, -5.771e-08), (99.27, 22.33, -9.681e-08), (99.29, 22.12, -7.915e-08), (99.28, 22.33, -6.516e-08), (99.29, 22.35, -8.711e-08), (99.29, 22.37, -9.926e-08), (99.31, 22.12, -6.948e-08), (99.3, 22.37, -7.068e-08), (99.31, 22.39, -9.062e-08), (99.33, 22.11, -9.926e-08), (99.33, 22.12, -4.786e-08), (99.32, 22.4, -6.469e-08), (99.39, 22.11, -9.304e-08), (99.41, 22.11, -8.952e-08), (99.43, 22.11, -8.756e-08), (99.45, 22.1, -8.468e-08), (99.47, 22.1, -8.005e-08), (99.49, 22.1, -7.56e-08), (99.51, 22.1, -4.994e-08), (99.31, 22.73, -9.864e-08), (99.33, 22.67, -9.334e-08), (99.33, 22.69, -9.154e-08), (99.32, 22.41, -7.635e-08), (99.33, 22.43, -9.016e-08), (99.34, 22.63, -8.817e-08), (99.32, 22.71, -8.157e-08), (99.34, 22.44, -4.412e-08), (99.35, 22.45, -8.144e-08), (99.35, 22.47, -1.015e-07), (99.37, 22.55, -8.933e-08), (99.36, 22.57, -7.922e-08), (99.35, 22.59, -9.349e-08), (99.35, 22.61, -8.92e-08), (99.34, 22.65, -6.326e-08), (99.34, 22.66, -3.329e-08), (99.36, 22.48, -5.771e-08), (99.37, 22.49, -8.566e-08), (99.38, 22.51, -9.093e-08), (99.38, 22.5, -6.326e-08), (99.37, 22.51, -8.279e-08), (99.37, 22.53, -8.963e-08), (99.36, 22.58, -4.162e-08), (99.38, 22.5, -3.329e-08), (99.38, 22.51, -4.162e-08), (99.31, 22.75, -9.77e-08), (99.32, 22.73, -6.049e-08), (99.33, 22.75, -7.855e-08), (99.34, 22.76, -3.329e-08), (99.35, 22.77, -8.643e-08), (99.39, 22.81, -1.018e-07), (99.36, 22.78, -6.193e-08), (99.37, 22.79, -9.492e-08), (99.39, 22.8, -7.399e-08), (99.41, 22.81, -8.505e-08), (99.42, 22.82, -5.28e-08), (99.43, 22.83, -9.306e-08), (99.45, 22.85, -9.732e-08), (99.55, 22.95, -1.015e-07), (99.45, 22.84, -7.166e-08), (99.47, 22.85, -8.269e-08), (99.48, 22.86, -6.795e-08), (99.49, 22.87, -9.544e-08), (99.51, 22.88, -6.973e-08), (99.51, 22.89, -9.681e-08), (99.21, 23.09, -9.784e-08), (99.23, 23.09, -9.462e-08), (99.25, 23.09, -9.058e-08), (99.27, 23.09, -9.156e-08), (99.31, 23.09, -9.719e-08), (99.29, 23.09, -8.997e-08), (99.33, 23.09, -9.254e-08), (99.35, 23.09, -9.128e-08), (99.37, 23.08, -8.74e-08), (99.41, 23.08, -9.023e-08), (99.39, 23.08, -8.563e-08), (99.45, 23.08, -9.279e-08), (99.43, 23.08, -8.324e-08), (99.47, 23.08, -8.997e-08), (99.51, 23.08, -8.624e-08), (99.49, 23.08, -7.956e-08), (100.0, 20.72, -9.988e-08), (99.77, 21.45, -9.988e-08), (99.82, 21.46, -2.497e-08), (99.55, 22.09, -9.438e-08), (99.82, 21.87, -9.988e-08), (99.59, 22.09, -9.248e-08), (99.63, 22.08, -8.865e-08), (99.65, 22.08, -9.335e-08), (99.67, 22.08, -7.56e-08), (99.71, 22.07, -9.628e-08), (99.73, 22.07, -9.807e-08), (99.75, 22.07, -9.356e-08), (99.77, 22.07, -9.248e-08), (99.79, 22.07, -8.756e-08), (99.81, 22.06, -8.865e-08), (99.83, 22.06, -8.233e-08), (99.52, 22.1, -3.329e-08), (99.57, 22.09, -9.094e-08), (99.61, 22.09, -8.756e-08), (99.69, 22.08, -4.994e-08), (99.7, 22.08, -3.329e-08), (99.53, 22.89, -8.144e-08), (99.54, 22.99, -8.818e-08), (99.53, 23.01, -9.77e-08), (99.53, 23.03, -9.056e-08), (99.54, 22.9, -4.217e-08), (99.55, 22.91, -8.94e-08), (99.55, 22.97, -8.823e-08), (99.54, 23.01, -5.327e-08), (99.56, 22.92, -6.759e-08), (99.56, 22.93, -6.784e-08), (99.56, 22.94, -3.329e-08), (99.53, 23.05, -8.49e-08), (99.52, 23.07, -7.29e-08), (99.52, 23.08, -3.329e-08), (100.1, 20.49, -8.862e-08), (100.1, 20.51, -8.407e-08), (100.1, 20.53, -9.089e-08), (100.1, 20.55, -9.406e-08), (100.1, 20.59, -9.305e-08), (100.1, 20.55, -6.459e-08), (100.1, 20.57, -8.435e-08), (100.1, 20.61, -9.848e-08), (100.2, 20.65, -9.315e-08), (100.3, 21.17, -9.988e-08), (99.93, 21.42, -9.988e-08), (100.0, 21.46, -7.491e-08), (100.1, 21.41, -9.988e-08), (100.2, 21.47, -5.311e-08), (99.88, 21.48, -7.491e-08), (100.1, 21.69, -1.001e-07), (99.99, 21.71, -9.77e-08), (99.99, 21.73, -9.241e-08), (99.99, 21.75, -9.275e-08), (100.0, 21.71, -8.738e-08), (100.0, 21.7, -8.597e-08), (100.0, 21.7, -7.413e-08), (100.1, 21.48, -7.491e-08), (100.1, 21.7, -4.661e-08), (100.1, 21.69, -9.104e-08), (100.1, 21.51, -9.677e-08), (100.1, 21.53, -9.328e-08), (100.1, 21.55, -8.098e-08), (100.1, 21.57, -9.229e-08), (100.1, 21.59, -9.769e-08), (100.1, 21.61, -9.377e-08), (100.1, 21.69, -9.428e-08), (100.1, 21.51, -8.616e-08), (100.1, 21.54, -4.439e-08), (100.1, 21.69, -8.48e-08), (100.2, 21.49, -8.847e-09), (100.1, 21.49, -9.926e-08), (100.1, 21.5, -6.733e-08), (100.1, 21.59, -6.564e-08), (100.1, 21.63, -9.339e-08), (100.2, 21.65, -8.329e-08), (100.1, 21.68, -7.816e-08), (99.85, 22.06, -7.138e-08), (99.87, 22.06, -6.396e-08), (99.89, 22.05, -9.54e-08), (99.88, 22.06, -3.329e-08), (99.91, 22.05, -9.215e-08), (99.98, 21.91, -9.176e-08), (99.97, 21.99, -9.692e-08), (99.93, 22.05, -9.369e-08), (99.97, 21.97, -9.458e-08), (99.95, 22.05, -9.286e-08), (99.99, 21.77, -9.371e-08), (99.98, 21.83, -9.245e-08), (99.98, 21.89, -8.258e-08), (99.97, 21.93, -9.692e-08), (99.97, 21.95, -9.364e-08), (99.97, 22.01, -9.038e-08), (99.97, 22.03, -8.99e-08), (99.97, 22.05, -7.933e-08), (99.99, 21.79, -8.952e-08), (99.99, 21.81, -8.848e-08), (99.98, 21.85, -8.299e-08), (99.98, 21.87, -8.005e-08), (99.98, 21.93, -4.661e-08), (100.2, 20.61, -5.993e-08), (100.2, 20.63, -8.435e-08), (100.3, 20.9, -9.988e-08), (100.2, 20.66, -5.327e-08), (100.2, 20.67, -9.033e-08), (100.2, 20.68, -6.126e-08), (100.2, 20.69, -9.185e-08), (100.2, 20.71, -9.309e-08), (100.2, 20.7, -6.633e-08), (100.2, 20.72, -6.597e-08), (100.2, 20.73, -9.587e-08), (100.3, 20.75, -9.554e-08), (100.3, 20.73, -7.135e-08), (100.3, 20.75, -7.468e-08), (100.3, 20.77, -9.916e-08), (100.3, 20.77, -7.766e-08), (100.3, 20.79, -9.926e-08), (100.3, 20.79, -7.999e-08), (100.3, 20.8, -3.329e-08), (100.3, 20.81, -8.368e-08), (100.4, 20.82, -6.724e-08), (100.4, 20.83, -9.929e-08), (100.4, 20.83, -9.381e-08), (100.4, 20.83, -9.275e-08), (100.5, 20.89, -1.003e-07), (100.4, 20.83, -9.215e-08), (100.5, 20.83, -9.61e-08), (100.5, 20.82, -6.599e-08), (100.5, 20.83, -9.692e-08), (100.5, 20.93, -9.523e-08), (100.3, 21.47, -9.535e-08), (100.4, 21.36, -9.988e-08), (100.3, 21.47, -8.446e-08), (100.5, 21.46, -9.553e-08), (100.2, 21.64, -4.412e-08), (100.2, 21.67, -8.934e-08), (100.2, 21.68, -5.261e-08), (100.2, 21.48, -8.091e-08), (100.2, 21.48, -5.438e-08), (100.2, 21.47, -8.498e-08), (100.3, 21.48, -5.771e-08), (100.3, 21.49, -8.424e-08), (100.3, 21.5, -7.28e-08), (100.3, 21.51, -8.25e-08), (100.4, 21.51, -8.731e-08), (100.4, 21.52, -5.438e-08), (100.4, 21.53, -8.25e-08), (100.4, 21.53, -9.765e-08), (100.4, 21.54, -4.412e-08), (100.4, 21.53, -1.133e-07), (100.4, 21.55, -7.741e-08), (100.4, 21.55, -3.329e-08), (100.4, 21.55, -8.99e-08), (100.4, 21.55, -4.162e-08), (100.4, 21.54, -7.38e-08), (100.4, 21.51, -8.768e-08), (100.4, 21.54, -5.438e-08), (100.4, 21.47, -9.378e-08), (100.4, 21.49, -8.424e-08), (100.4, 21.5, -5.28e-08), (100.5, 21.46, -8.289e-08), (100.5, 20.82, -4.994e-08), (100.5, 21.01, -9.623e-08), (100.5, 20.82, -6.948e-08), (100.5, 20.84, -9.988e-08), (100.5, 20.87, -9.926e-08), (100.5, 20.99, -9.375e-08), (100.5, 20.82, -7.638e-08), (100.5, 20.87, -9.689e-08), (100.5, 20.9, -4.578e-08), (100.5, 20.91, -6.48e-08), (100.5, 20.95, -8.517e-08), (100.5, 20.97, -8.738e-08), (100.5, 20.82, -5.771e-08), (100.5, 20.83, -9.597e-08), (100.6, 20.85, -9.988e-08), (100.5, 20.87, -9.364e-08), (100.5, 21.02, -7.033e-08), (100.5, 21.03, -9.734e-08), (100.6, 20.83, -8.192e-08), (100.6, 20.87, -9.364e-08), (100.6, 21.03, -8.565e-08), (100.6, 20.84, -5.438e-08), (100.6, 20.85, -9.419e-08), (100.6, 20.87, -9.364e-08), (100.6, 21.04, -6.3e-08), (100.6, 21.05, -9.848e-08), (100.6, 20.85, -8.147e-08), (100.6, 20.87, -9.364e-08), (100.6, 21.05, -9.655e-08), (100.6, 20.86, -4.412e-08), (100.6, 20.87, -9.427e-08), (100.6, 20.87, -8.74e-08), (100.6, 20.87, -7.38e-08), (100.6, 20.87, -8.74e-08), (100.6, 21.06, -7.581e-08), (100.7, 20.88, -7.392e-08), (100.7, 20.88, -4.994e-08), (100.7, 20.88, -4.994e-08), (100.7, 20.88, -4.994e-08), (100.7, 20.88, -3.329e-08), (100.6, 20.87, -8.533e-08), (100.6, 20.88, -7.491e-08), (100.6, 20.88, -7.491e-08), (100.7, 20.87, -4.217e-08), (100.6, 20.87, -4.412e-08), (100.6, 21.06, -6.676e-08), (100.6, 21.07, -9.246e-08), (100.7, 21.09, -9.988e-08), (100.7, 21.11, -9.13e-08), (100.7, 21.08, -4.606e-08), (100.7, 21.09, -7.852e-08), (100.6, 21.36, -9.988e-08), (100.6, 21.45, 0.0), (100.7, 21.13, -9.42e-08), (100.7, 21.17, -9.429e-08), (100.7, 21.45, -4.994e-08), (100.7, 21.15, -9.926e-08), (100.7, 21.15, -5.916e-08), (100.7, 21.19, -8.92e-08), (100.7, 21.21, -8.653e-08), (100.7, 21.25, -9.631e-08), (100.7, 21.22, -4.439e-08), (100.7, 21.23, -7.425e-08), (100.7, 21.27, -9.073e-08), (100.7, 21.29, -9.77e-08), (100.7, 21.31, -8.517e-08), (100.7, 21.49, -9.852e-08), (100.7, 21.29, -5.845e-08), (100.7, 21.33, -9.843e-08), (100.8, 21.32, -4.439e-08), (100.8, 21.33, -9.447e-08), (100.8, 21.32, -6.48e-08), (100.8, 21.38, -9.988e-08), (100.8, 21.32, -8.089e-08), (100.5, 21.47, -8.756e-08), (100.5, 21.47, -8.975e-08), (100.6, 21.47, -9.144e-08), (100.6, 21.47, -9.264e-08), (100.6, 21.47, -9.926e-08), (100.6, 21.48, -4.786e-08), (100.6, 21.48, -6.972e-08), (100.6, 21.48, -8.234e-08), (100.7, 21.49, -8.647e-08), (100.7, 21.49, -8.928e-08), (100.7, 21.49, -9.111e-08), (100.7, 21.5, -7.969e-08), (100.7, 21.51, -9.399e-08), (100.7, 21.53, -7.166e-08), (100.9, 21.54, -9.988e-08), (100.8, 21.53, -9.76e-08), (100.8, 21.55, -7.749e-08), (100.8, 21.56, -7.577e-08), (100.8, 21.58, -4.412e-08), (100.8, 21.57, -8.841e-08), (100.8, 21.59, -8.516e-08), (100.8, 21.6, -6.126e-08), (100.8, 21.31, -8.674e-08), (100.8, 21.31, -9.111e-08), (100.9, 21.31, -9.175e-08), (100.9, 21.31, -7.935e-08), (100.9, 21.32, -4.162e-08), (100.9, 21.33, -8.791e-08), (100.9, 21.34, -6.193e-08), (100.9, 21.35, -9.065e-08), (100.9, 21.36, -7.299e-08), (100.9, 21.37, -9.926e-08), (101.0, 21.48, -9.364e-08), (100.9, 21.37, -8.309e-08), (101.0, 21.38, -8.928e-08), (101.0, 21.39, -9.083e-08), (101.0, 21.4, -6.95e-08), (101.0, 21.41, -9.677e-08), (101.0, 21.41, -7.749e-08), (101.0, 21.42, -6.099e-08), (101.0, 21.43, -8.643e-08), (101.0, 21.44, -5.868e-08), (100.8, 21.61, -9.317e-08), (100.8, 21.63, -7.132e-08), (100.8, 21.63, -9.681e-08), (100.8, 21.65, -7.627e-08), (100.8, 21.65, -9.926e-08), (100.9, 21.68, -4.162e-08), (100.9, 21.67, -8.654e-08), (100.9, 21.68, -7.401e-08), (100.9, 21.69, -8.751e-08), (100.9, 21.69, -9.603e-08), (101.0, 21.71, -9.943e-08), (100.9, 21.7, -7.251e-08), (100.9, 21.7, -8.209e-08), (101.0, 21.71, -8.99e-08), (101.0, 21.72, -6.733e-08), (101.0, 21.73, -9.726e-08), (101.0, 21.73, -9.773e-08), (101.0, 21.74, -4.528e-08), (101.1, 21.49, -7.491e-08), (101.0, 21.74, -7.88e-08), (101.0, 21.45, -9.306e-08), (101.1, 21.75, -8.894e-08), (101.1, 21.46, -7.295e-08), (101.1, 21.47, -9.848e-08), (101.1, 21.57, -9.805e-08), (101.1, 21.65, -9.738e-08), (101.1, 21.69, -9.732e-08), (101.1, 21.75, -9.848e-08), (101.1, 21.47, -8.186e-08), (101.1, 21.73, -9.686e-08), (101.1, 21.75, -9.954e-08), (101.1, 21.48, -4.217e-08), (101.1, 21.49, -8.959e-08), (101.1, 21.51, -9.484e-08), (101.1, 21.61, -9.538e-08), (101.1, 21.67, -9.361e-08), (101.1, 21.72, -7.148e-08), (101.1, 21.76, -6.3e-08), (101.1, 21.77, -8.49e-08), (101.1, 21.77, -7.91e-08), (101.1, 21.5, -6.633e-08), (101.1, 21.71, -7.658e-08), (101.1, 21.51, -7.658e-08), (101.1, 21.53, -9.926e-08), (101.1, 21.59, -9.039e-08), (101.1, 21.63, -7.658e-08), (101.1, 21.64, -4.606e-08), (101.2, 21.53, -7.845e-08), (101.2, 21.55, -7.658e-08), (101.2, 21.56, -4.606e-08), (99.24, 21.48, 0.0), (99.31, 21.48, 0.0), (99.38, 21.48, 0.0), (100.3, 21.49, 6.881e-09)], [(1432, 1433)], [(8, 2, 3), (8, 10, 11), (8, 11, 6), (17, 12, 13), (8, 14, 10), (26, 18, 19), (26, 20, 15), (8, 15, 17), (26, 22, 23), (32, 27, 28), (29, 32, 28), (32, 30, 31), (38, 32, 33), (39, 32, 38), (32, 40, 41), (32, 42, 36), (54, 32, 43), (44, 54, 43), (45, 54, 44), (4, 1, 46), (49, 54, 48), (50, 54, 49), (52, 54, 51), (8, 4, 46), (54, 8, 32), (56, 54, 55), (58, 54, 57), (60, 54, 59), (61, 54, 60), (54, 61, 62), (109, 62, 63), (109, 63, 64), (73, 65, 66), (70, 67, 68), (73, 69, 70), (73, 75, 72), (80, 76, 77), (80, 77, 74), (83, 81, 82), (80, 82, 78), (88, 84, 85), (90, 86, 87), (88, 90, 87), (80, 91, 88), (80, 92, 91), (94, 96, 80), (73, 100, 97), (73, 66, 0), (73, 0, 25), (73, 26, 8), (73, 107, 102), (103, 8, 54), (73, 112, 107), (108, 114, 73), (104, 116, 108), (105, 117, 115), (105, 121, 120), (103, 123, 105), (103, 126, 125), (130, 129, 128), (103, 133, 130), (110, 132, 103), (103, 134, 133), (131, 136, 103), (137, 139, 131), (132, 141, 137), (110, 143, 144), (110, 144, 142), (148, 146, 110), (152, 149, 147), (110, 109, 111), (152, 150, 151), (152, 148, 110), (156, 155, 152), (159, 157, 158), (159, 158, 152), (162, 160, 161), (152, 161, 159), (165, 163, 162), (165, 162, 152), (166, 164, 165), (169, 167, 168), (152, 170, 169), (174, 173, 172), (174, 172, 152), (175, 110, 111), (179, 176, 177), (191, 180, 181), (191, 181, 178), (184, 182, 183), (186, 184, 191), (191, 187, 188), (191, 188, 186), (195, 192, 193), (208, 193, 190), (197, 194, 195), (199, 196, 197), (205, 204, 203), (202, 205, 201), (208, 202, 200), (177, 154, 174), (191, 179, 177), (208, 210, 207), (208, 211, 210), (208, 212, 211), (208, 216, 214), (208, 218, 216), (219, 208, 191), (208, 220, 218), (223, 208, 217), (225, 217, 208), (227, 208, 219), (228, 231, 230), (255, 433, 235), (254, 238, 239), (254, 240, 241), (248, 245, 246), (254, 246, 244), (254, 249, 247), (256, 254, 175), (255, 229, 219), (260, 253, 251), (260, 251, 254), (260, 257, 258), (260, 258, 252), (264, 262, 260), (271, 270, 264), (271, 274, 273), (276, 277, 275), (279, 280, 278), (279, 281, 280), (282, 284, 283), (279, 285, 282), (279, 286, 285), (279, 287, 286), (279, 289, 288), (279, 290, 289), (279, 292, 291), (295, 296, 294), (295, 297, 296), (300, 279, 254), (302, 298, 299), (302, 299, 295), (307, 304, 302), (312, 308, 309), (313, 309, 307), (314, 310, 305), (313, 316, 312), (318, 295, 300), (319, 305, 302), (320, 319, 295), (319, 317, 315), (323, 324, 322), (318, 326, 322), (328, 318, 300), (328, 330, 318), (300, 336, 335), (300, 337, 336), (300, 339, 338), (300, 340, 339), (300, 343, 342), (300, 345, 344), (300, 346, 345), (300, 347, 346), (354, 348, 300), (354, 350, 349), (351, 350, 354), (355, 356, 354), (357, 300, 368), (358, 354, 300), (361, 300, 357), (364, 360, 361), (357, 365, 362), (369, 358, 359), (374, 373, 358), (379, 371, 368), (374, 381, 373), (383, 374, 375), (368, 378, 379), (385, 384, 368), (389, 387, 388), (393, 391, 389), (393, 395, 394), (393, 398, 397), (399, 400, 398), (399, 402, 401), (368, 404, 402), (368, 408, 406), (368, 409, 408), (368, 411, 410), (415, 413, 414), (419, 416, 417), (1233, 418, 419), (1233, 419, 417), (422, 421, 1233), (426, 423, 424), (422, 426, 424), (1233, 429, 428), (437, 440, 436), (442, 438, 439), (443, 435, 440), (441, 443, 440), (443, 442, 435), (447, 445, 446), (443, 446, 444), (443, 441, 450), (452, 443, 450), (453, 443, 452), (454, 443, 453), (455, 443, 454), (456, 443, 455), (458, 443, 457), (460, 465, 459), (465, 443, 458), (462, 559, 461), (463, 559, 462), (466, 559, 463), (467, 559, 466), (469, 559, 468), (482, 474, 475), (482, 476, 477), (482, 477, 478), (486, 480, 481), (486, 481, 482), (496, 492, 493), (482, 475, 495), (496, 482, 495), (500, 487, 482), (506, 494, 491), (507, 494, 506), (508, 515, 507), (510, 515, 509), (511, 515, 510), (512, 515, 511), (514, 515, 513), (518, 515, 517), (521, 524, 520), (522, 524, 521), (523, 524, 522), (519, 515, 518), (501, 499, 515), (505, 502, 515), (526, 525, 523), (528, 524, 525), (529, 524, 528), (530, 524, 529), (664, 524, 532), (533, 664, 532), (109, 64, 537), (109, 537, 538), (109, 538, 539), (443, 449, 447), (541, 540, 448), (544, 542, 543), (545, 543, 443), (549, 547, 548), (552, 550, 551), (552, 551, 545), (545, 553, 552), (545, 539, 556), (545, 557, 558), (545, 558, 555), (545, 443, 465), (559, 545, 465), (473, 559, 472), (559, 470, 471), (562, 559, 561), (564, 559, 563), (566, 568, 559), (567, 568, 566), (571, 572, 568), (559, 568, 572), (574, 559, 573), (576, 578, 559), (577, 578, 576), (560, 559, 578), (582, 560, 578), (583, 560, 582), (590, 586, 587), (597, 588, 589), (597, 589, 590), (597, 591, 592), (597, 592, 593), (598, 597, 590), (594, 595, 596), (597, 600, 601), (597, 601, 594), (597, 603, 604), (597, 604, 600), (608, 607, 606), (611, 609, 608), (612, 610, 611), (614, 613, 612), (598, 615, 616), (598, 617, 489), (622, 618, 619), (622, 619, 620), (590, 587, 621), (598, 590, 622), (598, 490, 486), (623, 598, 486), (486, 487, 503), (504, 486, 503), (624, 626, 486), (632, 630, 628), (637, 634, 628), (636, 486, 635), (659, 639, 637), (645, 641, 659), (644, 623, 486), (649, 623, 648), (652, 650, 659), (628, 505, 515), (659, 628, 515), (524, 659, 515), (660, 524, 664), (659, 654, 652), (535, 664, 533), (661, 664, 535), (662, 664, 661), (665, 664, 662), (666, 667, 665), (668, 664, 667), (664, 669, 671), (672, 664, 671), (673, 664, 672), (675, 664, 674), (677, 664, 676), (680, 664, 677), (685, 664, 684), (689, 664, 688), (693, 664, 692), (694, 664, 693), (700, 696, 697), (678, 664, 701), (702, 705, 678), (706, 703, 704), (707, 704, 699), (707, 700, 697), (707, 697, 687), (707, 678, 705), (707, 705, 706), (712, 708, 709), (714, 710, 711), (683, 711, 712), (713, 683, 712), (716, 683, 715), (719, 720, 718), (720, 687, 683), (724, 720, 723), (727, 720, 726), (728, 729, 720), (730, 731, 729), (733, 545, 560), (735, 560, 734), (737, 739, 560), (741, 738, 739), (742, 738, 741), (744, 745, 738), (748, 738, 746), (771, 756, 757), (771, 757, 758), (771, 758, 751), (762, 760, 761), (771, 762, 756), (770, 763, 764), (771, 760, 762), (767, 738, 749), (770, 768, 769), (768, 738, 767), (771, 770, 766), (771, 614, 612), (771, 612, 597), (771, 774, 775), (779, 777, 771), (754, 750, 778), (771, 753, 754), (771, 597, 598), (780, 598, 623), (858, 771, 780), (782, 658, 659), (781, 783, 623), (784, 786, 783), (789, 783, 786), (791, 787, 788), (790, 780, 789), (780, 783, 789), (794, 780, 793), (795, 780, 794), (802, 797, 791), (802, 791, 788), (801, 802, 800), (802, 780, 799), (802, 788, 659), (802, 659, 660), (660, 664, 678), (806, 660, 707), (803, 660, 806), (809, 806, 707), (811, 707, 807), (812, 803, 806), (810, 813, 809), (707, 814, 810), (816, 707, 811), (707, 819, 814), (821, 815, 816), (660, 803, 817), (822, 817, 803), (707, 823, 819), (828, 707, 820), (829, 660, 817), (826, 830, 825), (832, 826, 827), (834, 660, 829), (826, 835, 831), (837, 833, 834), (838, 660, 833), (839, 720, 729), (840, 731, 732), (841, 839, 731), (843, 720, 839), (845, 707, 720), (846, 720, 842), (848, 707, 845), (849, 845, 846), (851, 847, 848), (852, 850, 847), (854, 738, 768), (855, 733, 854), (855, 854, 768), (856, 733, 855), (857, 855, 768), (853, 768, 771), (853, 733, 856), (853, 856, 857), (858, 853, 771), (858, 780, 802), (860, 660, 804), (862, 660, 860), (864, 860, 861), (865, 660, 862), (869, 871, 859), (870, 871, 869), (874, 859, 873), (175, 111, 733), (881, 733, 853), (882, 733, 881), (883, 733, 882), (884, 881, 853), (885, 884, 853), (885, 853, 858), (952, 885, 858), (886, 802, 859), (888, 859, 887), (889, 859, 888), (880, 887, 876), (890, 888, 887), (894, 889, 892), (896, 889, 895), (897, 898, 889), (900, 889, 898), (905, 889, 903), (904, 905, 903), (908, 889, 905), (909, 908, 905), (911, 175, 733), (912, 733, 883), (913, 733, 912), (915, 733, 913), (916, 883, 882), (917, 912, 916), (917, 916, 882), (918, 882, 885), (914, 913, 917), (919, 952, 858), (919, 858, 886), (910, 920, 908), (920, 889, 908), (923, 920, 922), (926, 927, 925), (929, 920, 928), (930, 931, 920), (933, 920, 931), (934, 920, 933), (935, 936, 920), (939, 920, 936), (942, 957, 941), (944, 957, 943), (948, 175, 911), (947, 256, 946), (947, 949, 911), (951, 915, 913), (952, 913, 918), (951, 913, 952), (915, 951, 952), (953, 915, 952), (954, 953, 952), (956, 953, 954), (956, 954, 955), (956, 952, 919), (957, 920, 939), (959, 960, 958), (962, 957, 960), (961, 962, 960), (966, 957, 962), (965, 966, 962), (968, 969, 966), (970, 957, 969), (971, 972, 957), (973, 957, 972), (974, 957, 973), (976, 957, 974), (975, 976, 974), (977, 978, 976), (979, 947, 911), (979, 911, 950), (980, 979, 915), (980, 915, 956), (984, 983, 976), (985, 986, 976), (987, 976, 986), (991, 992, 976), (994, 995, 992), (996, 992, 995), (997, 998, 992), (1000, 998, 999), (1001, 998, 1000), (300, 256, 947), (1003, 947, 979), (1006, 1003, 1005), (1004, 979, 980), (1005, 979, 1008), (1005, 1008, 1004), (1009, 1004, 980), (1007, 1003, 1006), (1009, 980, 1010), (1010, 956, 981), (1011, 981, 886), (1012, 981, 1011), (1013, 1011, 982), (1017, 982, 983), (1018, 1016, 1015), (1021, 983, 1016), (1024, 1023, 983), (1025, 983, 1023), (1026, 1024, 983), (1029, 983, 984), (1034, 1023, 1024), (984, 1035, 1033), (1037, 1025, 1023), (1040, 1025, 1037), (1042, 983, 1025), (1044, 983, 1041), (1045, 1015, 1044), (1047, 1015, 1045), (1048, 984, 998), (1049, 998, 1001), (1051, 984, 1050), (1052, 984, 1051), (1053, 984, 1052), (1055, 984, 1053), (1055, 1053, 1054), (984, 1039, 1036), (1057, 984, 1055), (984, 1059, 1056), (1061, 984, 1057), (1060, 1063, 1059), (1064, 1061, 1062), (1060, 1066, 1065), (1061, 1067, 1060), (1061, 1069, 1067), (1071, 1061, 1068), (1071, 1072, 1070), (1073, 1075, 1074), (1077, 1002, 1003), (1079, 1003, 1078), (1079, 1078, 1009), (1080, 1079, 1009), (1080, 1003, 1079), (1084, 1010, 1082), (1082, 1088, 1084), (1095, 1094, 982), (1098, 1090, 1097), (1100, 1011, 1098), (1101, 1011, 1099), (1102, 1011, 1101), (1103, 1011, 1102), (1105, 1011, 1103), (1107, 1012, 1105), (1110, 1012, 1106), (1112, 1108, 1111), (1089, 1012, 1108), (1115, 1089, 1114), (982, 1116, 1014), (1122, 1017, 983), (1020, 1122, 983), (1125, 983, 1021), (1076, 1126, 1075), (1128, 1129, 1127), (1132, 1129, 1130), (368, 300, 1002), (1133, 1003, 1080), (1134, 1077, 1133), (1135, 1077, 1134), (1561, 1133, 1560), (1137, 1560, 1080), (1137, 1080, 1009), (1562, 1133, 1561), (1134, 1133, 1562), (1140, 1010, 1085), (1082, 1141, 1088), (1144, 1010, 1140), (1082, 1145, 1142), (1143, 1147, 1082), (1143, 1150, 1147), (1152, 1010, 1149), (1151, 1153, 1148), (1155, 1010, 1152), (1082, 1156, 1154), (1159, 1010, 1155), (1082, 1160, 1158), (1163, 1010, 1159), (1138, 1010, 1162), (1167, 1081, 1166), (1168, 1081, 1167), (1169, 1081, 1168), (1170, 1081, 1169), (1181, 1082, 981), (1082, 1175, 1164), (1178, 1174, 1172), (1183, 1181, 981), (1186, 1177, 1173), (1194, 1183, 1184), (1190, 1195, 1191), (1202, 981, 1089), (981, 1197, 1172), (981, 1199, 1197), (981, 1200, 1199), (981, 1203, 1201), (1202, 1204, 981), (1202, 1205, 1204), (1202, 1207, 1206), (1209, 1211, 1208), (1214, 1209, 1210), (1217, 1089, 1115), (1089, 1217, 1218), (1220, 1089, 1219), (1222, 1089, 1220), (1224, 1221, 1223), (1227, 1202, 1225), (1228, 1202, 1226), (1230, 1202, 1228), (1231, 1202, 1230), (1233, 368, 1077), (1234, 1136, 1137), (1240, 1081, 1239), (1242, 1237, 1240), (1242, 1240, 1241), (1243, 1237, 1242), (1245, 1237, 1244), (1247, 1237, 1246), (1248, 1237, 1247), (1249, 1139, 1171), (1236, 1081, 1139), (1238, 1081, 1250), (1239, 1081, 1251), (1253, 1242, 1252), (1210, 1254, 1216), (1255, 1210, 1202), (1210, 1258, 1254), (1260, 1210, 1255), (1261, 1255, 1256), (1210, 1262, 1259), (1265, 1202, 1231), (1233, 414, 412), (417, 415, 1233), (1268, 431, 1233), (1268, 432, 431), (1272, 1274, 1271), (1277, 1233, 1077), (1277, 1077, 1234), (1280, 1278, 1279), (1278, 1234, 1235), (1137, 1235, 1234), (1283, 1282, 1137), (1287, 1137, 1284), (1288, 1137, 1287), (1289, 1283, 1288), (1293, 1290, 1283), (1299, 1283, 1292), (1300, 1290, 1293), (1295, 1301, 1294), (1303, 1280, 1290), (1304, 1290, 1300), (1298, 1306, 1297), (1309, 1299, 1302), (1311, 1237, 1248), (1311, 1248, 1310), (1312, 1237, 1311), (1317, 1237, 1314), (1319, 1316, 1317), (1320, 1137, 1237), (1322, 1237, 1315), (1323, 1315, 1237), (1326, 1316, 1319), (1328, 1320, 1237), (1329, 1237, 1321), (1330, 1321, 1237), (1332, 1315, 1323), (1233, 1333, 1275), (1276, 1334, 1233), (1335, 1337, 1276), (1335, 1338, 1337), (1340, 1341, 1339), (1335, 1343, 1340), (1344, 1345, 1343), (1335, 1348, 1347), (1335, 1233, 1277), (1335, 1350, 1349), (1335, 1351, 1350), (1364, 1277, 1280), (1365, 1280, 1363), (1308, 1367, 1307), (1369, 1299, 1309), (1371, 1281, 1370), (1372, 1280, 1281), (1372, 1363, 1280), (1374, 1563, 1365), (1364, 1365, 1563), (1376, 1364, 1375), (1380, 1364, 1377), (1379, 1380, 1377), (1381, 1382, 1380), (1384, 1385, 1383), (1390, 1364, 1380), (1391, 1390, 1388), (1393, 1364, 1390), (1397, 1361, 1359), (1397, 1394, 1360), (1398, 1397, 1357), (1400, 1396, 1397), (1401, 1397, 1398), (1362, 1403, 1357), (1277, 1404, 1362), (1399, 1405, 1277), (1411, 1395, 1277), (1401, 1407, 1400), (1408, 1412, 1407), (1413, 1408, 1409), (1408, 1415, 1412), (1413, 1416, 1408), (1277, 1418, 1414), (1417, 1420, 1416), (1277, 1422, 1419), (1421, 1423, 1420), (1425, 1426, 1424), (1427, 1438, 1426), (1436, 1437, 1434), (1431, 1432, 1429), (1422, 1440, 1439), (1441, 1443, 1440), (1442, 1444, 1441), (1445, 1364, 1366), (1447, 1422, 1277), (1449, 1445, 1446), (1448, 1450, 1277), (1448, 1451, 1450), (1277, 1452, 1448), (1454, 1456, 1453), (1445, 1458, 1454), (1460, 1445, 1449), (1459, 1461, 1458), (1466, 1463, 1464), (1468, 1445, 1366), (1472, 1446, 1445), (1473, 1446, 1472), (1475, 1449, 1446), (1478, 1460, 1449), (1482, 1460, 1479), (1480, 1482, 1479), (1481, 1482, 1480), (1484, 1485, 1483), (1466, 1493, 1492), (1466, 1494, 1493), (1466, 1496, 1495), (1466, 1499, 1497), (1502, 1501, 1499), (1500, 1504, 1503), (1500, 1506, 1505), (1482, 1487, 1488), (1510, 1482, 1488), (1511, 1482, 1510), (1513, 1482, 1512), (1517, 1482, 1516), (1500, 1466, 1482), (1519, 1520, 1482), (1522, 1520, 1521), (1525, 1482, 1520), (1524, 1525, 1520), (1500, 1508, 1507), (1528, 1509, 1508), (1528, 1532, 1530), (1535, 1482, 1526), (1528, 1538, 1533), (1537, 1539, 1526), (1528, 1541, 1538), (1544, 1534, 1482), (1545, 1535, 1536), (1546, 1536, 1526), (1547, 1540, 1537), (1543, 1550, 1542), (1551, 1536, 1546), (1534, 1553, 1543), (1554, 1534, 1544), (1555, 1544, 1535), (1558, 1553, 1534), (228, 230, 219), (236, 227, 219), (255, 233, 234), (255, 235, 233), (239, 237, 255), (357, 362, 361), (371, 367, 366), (1128, 1127, 1076), (1129, 1126, 1127), (1190, 1189, 1181), (1191, 1189, 1190), (1193, 1192, 1181), (1383, 1382, 1387), (1389, 1382, 1385), (1425, 1424, 1421), (1435, 1434, 1427), (1430, 1429, 1436), (8, 7, 2), (4, 8, 3), (6, 11, 5), (10, 14, 9), (7, 8, 6), (14, 17, 13), (17, 15, 16), (8, 17, 14), (26, 23, 18), (20, 26, 19), (8, 26, 15), (26, 21, 22), (32, 31, 27), (29, 33, 32), (32, 37, 30), (34, 38, 33), (36, 42, 35), (32, 36, 37), (39, 43, 32), (32, 47, 40), (42, 32, 41), (45, 48, 54), (32, 46, 47), (50, 51, 54), (52, 53, 54), (32, 8, 46), (55, 54, 53), (56, 57, 54), (58, 59, 54), (109, 54, 62), (73, 68, 65), (73, 70, 68), (73, 72, 69), (72, 75, 71), (73, 74, 75), (80, 79, 76), (73, 80, 74), (80, 78, 79), (80, 83, 82), (80, 85, 83), (88, 87, 84), (80, 88, 85), (90, 89, 86), (88, 91, 90), (80, 93, 92), (97, 94, 80), (73, 97, 80), (80, 96, 95), (97, 99, 98), (97, 100, 99), (73, 101, 100), (25, 0, 24), (26, 25, 21), (26, 73, 25), (103, 73, 8), (73, 102, 101), (105, 104, 73), (103, 105, 73), (102, 107, 106), (104, 108, 73), (109, 103, 54), (110, 103, 109), (73, 113, 112), (73, 114, 113), (105, 115, 104), (105, 118, 117), (105, 119, 118), (105, 120, 119), (105, 122, 121), (105, 123, 122), (103, 124, 123), (103, 125, 124), (103, 127, 126), (103, 128, 127), (132, 131, 103), (130, 128, 103), (103, 135, 134), (103, 136, 135), (131, 139, 138), (132, 137, 131), (137, 141, 140), (110, 142, 132), (110, 145, 143), (110, 146, 145), (152, 151, 149), (148, 152, 147), (152, 155, 150), (152, 158, 156), (152, 162, 161), (152, 168, 166), (165, 152, 166), (152, 169, 168), (152, 172, 170), (172, 173, 171), (191, 174, 152), (175, 191, 152), (174, 154, 153), (175, 152, 110), (191, 178, 179), (191, 183, 180), (191, 184, 183), (186, 188, 185), (191, 190, 187), (190, 193, 189), (208, 195, 193), (191, 208, 190), (208, 197, 195), (208, 199, 197), (199, 200, 198), (208, 200, 199), (205, 206, 204), (205, 207, 206), (202, 207, 205), (208, 207, 202), (191, 177, 174), (175, 254, 191), (207, 210, 209), (208, 213, 212), (208, 214, 213), (214, 216, 215), (208, 221, 220), (222, 221, 208), (223, 222, 208), (225, 224, 217), (226, 225, 208), (227, 226, 208), (229, 228, 219), (230, 236, 219), (228, 232, 231), (255, 234, 229), (255, 237, 433), (254, 241, 238), (254, 243, 240), (254, 242, 243), (254, 244, 242), (254, 248, 246), (254, 247, 248), (254, 251, 249), (251, 253, 250), (255, 219, 191), (254, 255, 191), (254, 239, 255), (260, 252, 253), (260, 259, 257), (260, 261, 259), (260, 262, 261), (264, 263, 262), (254, 264, 260), (264, 265, 263), (264, 266, 265), (264, 267, 266), (264, 268, 267), (264, 269, 268), (264, 270, 269), (254, 271, 264), (271, 272, 270), (271, 273, 272), (271, 276, 275), (279, 276, 271), (254, 279, 271), (276, 279, 278), (279, 282, 281), (282, 285, 284), (279, 288, 287), (279, 291, 290), (292, 294, 293), (292, 295, 294), (295, 299, 297), (295, 292, 279), (300, 295, 279), (300, 254, 256), (302, 301, 298), (302, 304, 303), (305, 307, 302), (307, 309, 306), (305, 310, 307), (312, 311, 308), (313, 312, 309), (310, 313, 307), (315, 314, 305), (295, 319, 302), (318, 322, 295), (319, 315, 305), (322, 320, 295), (319, 321, 317), (322, 325, 323), (322, 326, 325), (318, 327, 326), (318, 330, 329), (300, 331, 328), (300, 332, 331), (332, 300, 333), (300, 334, 333), (300, 335, 334), (300, 338, 337), (300, 341, 340), (300, 342, 341), (300, 344, 343), (300, 348, 347), (348, 354, 349), (351, 353, 352), (351, 354, 353), (359, 358, 300), (361, 360, 300), (360, 359, 300), (364, 363, 360), (357, 366, 365), (368, 366, 357), (373, 355, 354), (358, 373, 354), (370, 369, 359), (368, 371, 366), (355, 373, 372), (375, 374, 358), (376, 375, 358), (377, 376, 358), (373, 381, 380), (383, 382, 374), (368, 384, 378), (368, 386, 385), (368, 388, 386), (368, 389, 388), (389, 391, 390), (393, 392, 391), (368, 393, 389), (393, 396, 395), (393, 397, 396), (393, 399, 398), (368, 399, 393), (368, 402, 399), (402, 404, 403), (368, 405, 404), (368, 406, 405), (406, 408, 407), (368, 410, 409), (368, 412, 411), (1233, 421, 418), (421, 422, 420), (426, 425, 423), (422, 427, 426), (422, 428, 427), (1233, 428, 422), (1233, 430, 429), (1233, 431, 430), (435, 439, 434), (436, 440, 435), (435, 442, 439), (443, 444, 442), (443, 447, 446), (451, 452, 450), (456, 457, 443), (459, 465, 458), (461, 559, 465), (464, 466, 463), (468, 559, 467), (469, 470, 559), (482, 481, 476), (480, 485, 479), (487, 486, 482), (484, 490, 483), (486, 485, 480), (496, 495, 492), (496, 498, 482), (498, 500, 482), (507, 515, 494), (508, 516, 515), (509, 515, 516), (513, 515, 512), (514, 517, 515), (515, 497, 494), (520, 524, 519), (523, 525, 524), (515, 499, 497), (515, 502, 501), (524, 515, 519), (527, 528, 525), (530, 531, 524), (531, 532, 524), (534, 535, 533), (443, 448, 449), (443, 541, 448), (443, 543, 541), (545, 544, 543), (545, 546, 544), (545, 548, 546), (545, 549, 548), (545, 551, 549), (545, 555, 553), (555, 558, 554), (545, 109, 539), (557, 545, 556), (560, 545, 559), (472, 559, 471), (473, 561, 559), (563, 559, 562), (564, 565, 559), (565, 566, 559), (567, 569, 568), (570, 571, 568), (572, 573, 559), (574, 575, 559), (575, 576, 559), (577, 579, 578), (580, 581, 578), (581, 582, 578), (583, 584, 560), (584, 585, 560), (597, 593, 588), (597, 596, 591), (597, 594, 596), (600, 604, 599), (603, 606, 602), (606, 607, 605), (597, 606, 603), (597, 608, 606), (597, 611, 608), (597, 612, 611), (489, 617, 488), (485, 490, 484), (598, 620, 615), (617, 598, 616), (490, 598, 489), (486, 490, 485), (598, 622, 620), (622, 590, 621), (504, 624, 486), (626, 629, 486), (628, 630, 627), (629, 631, 486), (631, 633, 486), (628, 634, 632), (633, 635, 486), (636, 638, 486), (638, 640, 486), (659, 641, 639), (640, 642, 486), (645, 643, 641), (642, 644, 486), (644, 646, 623), (659, 647, 645), (646, 648, 623), (659, 650, 647), (649, 651, 623), (651, 653, 623), (653, 655, 623), (659, 656, 654), (655, 657, 623), (659, 658, 656), (628, 625, 505), (659, 637, 628), (660, 659, 524), (536, 661, 535), (663, 665, 662), (665, 667, 664), (668, 669, 664), (670, 671, 669), (673, 674, 664), (675, 676, 664), (680, 684, 664), (682, 687, 681), (685, 688, 664), (687, 691, 686), (689, 692, 664), (691, 697, 690), (694, 698, 664), (696, 700, 695), (687, 697, 691), (698, 701, 664), (707, 706, 704), (700, 707, 699), (712, 711, 708), (683, 714, 711), (713, 715, 683), (714, 683, 679), (716, 717, 683), (717, 718, 683), (718, 720, 683), (719, 721, 720), (683, 687, 682), (721, 722, 720), (722, 723, 720), (724, 725, 720), (720, 707, 687), (725, 726, 720), (727, 728, 720), (730, 732, 731), (585, 734, 560), (735, 736, 560), (736, 737, 560), (739, 738, 560), (737, 740, 739), (742, 743, 738), (743, 744, 738), (738, 733, 560), (745, 746, 738), (747, 748, 746), (748, 749, 738), (753, 751, 752), (756, 762, 755), (753, 771, 751), (760, 766, 759), (765, 770, 764), (771, 766, 760), (766, 770, 765), (771, 768, 770), (773, 772, 614), (771, 773, 614), (771, 775, 773), (771, 776, 774), (771, 777, 776), (779, 754, 778), (771, 754, 779), (780, 771, 598), (657, 781, 623), (788, 785, 782), (783, 780, 623), (790, 792, 780), (792, 798, 780), (793, 780, 798), (795, 799, 780), (796, 800, 799), (802, 801, 797), (800, 802, 799), (788, 782, 659), (805, 804, 660), (707, 660, 678), (707, 810, 809), (816, 815, 707), (814, 819, 818), (815, 820, 707), (707, 824, 823), (707, 825, 824), (707, 826, 825), (827, 826, 707), (828, 827, 707), (826, 831, 830), (834, 833, 660), (826, 836, 835), (838, 805, 660), (731, 839, 729), (843, 842, 720), (844, 843, 839), (846, 845, 720), (848, 847, 707), (850, 807, 707), (847, 850, 707), (850, 808, 807), (545, 111, 109), (733, 111, 545), (854, 733, 738), (857, 856, 855), (853, 857, 768), (660, 859, 802), (863, 862, 860), (864, 863, 860), (865, 859, 660), (866, 865, 862), (867, 859, 865), (868, 867, 865), (867, 869, 859), (871, 872, 859), (872, 873, 859), (874, 875, 859), (875, 876, 859), (877, 860, 804), (878, 879, 876), (879, 880, 876), (884, 882, 881), (885, 882, 884), (886, 858, 802), (887, 859, 876), (889, 886, 859), (890, 891, 888), (888, 892, 889), (893, 894, 892), (894, 895, 889), (896, 897, 889), (899, 900, 898), (900, 901, 889), (901, 902, 889), (902, 903, 889), (906, 907, 905), (907, 909, 905), (916, 912, 883), (917, 913, 912), (918, 917, 882), (918, 914, 917), (918, 913, 914), (952, 918, 885), (920, 886, 889), (910, 921, 920), (921, 922, 920), (923, 924, 920), (924, 925, 920), (925, 927, 920), (927, 928, 920), (929, 930, 920), (932, 933, 931), (934, 935, 920), (937, 939, 936), (938, 940, 939), (940, 941, 939), (941, 957, 939), (942, 943, 957), (944, 945, 957), (946, 256, 175), (947, 946, 175), (948, 947, 175), (949, 947, 948), (949, 948, 911), (915, 911, 733), (915, 950, 911), (955, 954, 952), (956, 915, 953), (952, 956, 955), (957, 886, 920), (957, 983, 886), (945, 958, 957), (958, 960, 957), (961, 963, 962), (964, 965, 962), (967, 968, 966), (969, 957, 966), (970, 971, 957), (915, 979, 950), (981, 956, 919), (886, 981, 919), (983, 982, 886), (976, 983, 957), (978, 985, 976), (987, 988, 976), (988, 989, 976), (989, 990, 976), (990, 991, 976), (993, 994, 992), (992, 984, 976), (996, 997, 992), (998, 984, 992), (1002, 300, 947), (1003, 1002, 947), (1005, 1003, 979), (1008, 979, 1004), (1009, 1005, 1004), (1009, 1006, 1005), (1009, 1007, 1006), (1010, 980, 956), (982, 1011, 886), (982, 1094, 1013), (1015, 1016, 983), (1017, 1019, 982), (1022, 1021, 1016), (1027, 1026, 983), (1028, 1027, 983), (1029, 1028, 983), (1030, 1029, 984), (1031, 1030, 984), (1032, 1031, 984), (984, 1033, 1032), (984, 1036, 1035), (1038, 1037, 1023), (1042, 1041, 983), (1043, 1042, 1025), (1044, 1015, 983), (1046, 1045, 1044), (1049, 1048, 998), (1050, 984, 1048), (984, 1056, 1039), (1058, 1057, 1055), (984, 1060, 1059), (1061, 1060, 984), (1062, 1061, 1057), (1060, 1067, 1066), (1061, 1070, 1069), (1061, 1071, 1070), (1071, 1074, 1072), (1073, 1074, 1071), (1073, 1076, 1075), (1009, 1003, 1007), (1009, 1078, 1003), (1010, 1081, 1009), (981, 1082, 1010), (1084, 1083, 1010), (1085, 1010, 1083), (1084, 1087, 1086), (1084, 1088, 1087), (1089, 981, 1012), (1091, 1090, 1011), (1092, 1091, 1011), (1093, 1092, 1011), (1013, 1093, 1011), (1096, 1095, 982), (1014, 1096, 982), (1098, 1011, 1090), (1100, 1099, 1011), (1104, 1103, 1102), (1105, 1012, 1011), (1107, 1106, 1012), (1109, 1108, 1012), (1110, 1109, 1012), (1111, 1108, 1109), (1113, 1089, 1108), (1114, 1089, 1113), (982, 1117, 1116), (1118, 1117, 982), (1119, 1118, 982), (1019, 1119, 982), (1121, 1120, 1017), (1122, 1121, 1017), (983, 1123, 1020), (1124, 1123, 983), (1125, 1124, 983), (1076, 1127, 1126), (1128, 1130, 1129), (1132, 1131, 1129), (1077, 368, 1002), (1133, 1077, 1003), (1560, 1133, 1080), (1137, 1561, 1560), (1081, 1137, 1009), (1137, 1562, 1561), (1137, 1134, 1562), (1136, 1135, 1134), (1137, 1136, 1134), (1138, 1081, 1010), (1082, 1142, 1141), (1082, 1146, 1145), (1082, 1147, 1146), (1082, 1148, 1143), (1149, 1010, 1144), (1082, 1151, 1148), (1082, 1154, 1151), (1082, 1157, 1156), (1082, 1158, 1157), (1082, 1161, 1160), (1163, 1162, 1010), (1165, 1081, 1138), (1166, 1081, 1165), (1170, 1139, 1081), (1171, 1139, 1170), (1082, 1164, 1161), (1181, 1176, 1082), (1174, 1173, 981), (1172, 1174, 981), (1082, 1176, 1175), (1173, 1177, 981), (1176, 1180, 1179), (1176, 1181, 1180), (1183, 1182, 1181), (1184, 1183, 981), (1185, 1184, 981), (1177, 1185, 981), (1187, 1186, 1173), (1181, 1189, 1188), (1181, 1192, 1190), (1182, 1193, 1181), (1190, 1196, 1195), (1198, 1178, 1172), (981, 1201, 1200), (981, 1204, 1203), (1202, 1208, 1207), (1202, 1209, 1208), (1210, 1209, 1202), (1209, 1213, 1212), (1214, 1213, 1209), (1214, 1216, 1215), (1214, 1210, 1216), (1219, 1089, 1218), (1221, 1202, 1089), (1222, 1221, 1089), (1224, 1202, 1221), (1225, 1202, 1224), (1227, 1226, 1202), (1229, 1228, 1226), (1232, 1231, 1230), (1136, 1077, 1135), (1234, 1077, 1136), (1237, 1137, 1081), (1240, 1237, 1081), (1244, 1237, 1243), (1246, 1237, 1245), (1250, 1081, 1236), (1251, 1081, 1238), (1252, 1242, 1241), (1256, 1255, 1202), (1257, 1256, 1202), (1210, 1259, 1258), (1210, 1263, 1262), (1264, 1263, 1210), (1265, 1257, 1202), (1266, 1265, 1231), (1267, 1266, 1231), (368, 1233, 412), (1233, 415, 414), (1233, 1269, 1268), (1233, 1270, 1269), (1233, 1271, 1270), (1272, 1271, 1233), (1271, 1274, 1273), (1233, 1275, 1272), (1335, 1276, 1233), (1278, 1277, 1234), (1280, 1277, 1278), (1282, 1278, 1235), (1137, 1282, 1235), (1283, 1278, 1282), (1285, 1284, 1137), (1286, 1285, 1137), (1283, 1279, 1278), (1288, 1283, 1137), (1290, 1280, 1279), (1283, 1290, 1279), (1291, 1283, 1289), (1294, 1293, 1283), (1283, 1295, 1294), (1296, 1295, 1283), (1297, 1296, 1283), (1298, 1297, 1283), (1303, 1281, 1280), (1304, 1303, 1290), (1305, 1304, 1300), (1283, 1307, 1298), (1283, 1308, 1307), (1299, 1308, 1283), (1313, 1312, 1311), (1314, 1237, 1312), (1317, 1316, 1237), (1316, 1318, 1237), (1324, 1323, 1237), (1318, 1324, 1237), (1326, 1325, 1316), (1327, 1326, 1319), (1320, 1286, 1137), (1329, 1328, 1237), (1331, 1330, 1237), (1322, 1331, 1237), (1233, 1334, 1333), (1276, 1337, 1336), (1335, 1339, 1338), (1335, 1340, 1339), (1340, 1343, 1342), (1335, 1344, 1343), (1347, 1344, 1335), (1344, 1347, 1346), (1335, 1349, 1348), (1335, 1352, 1351), (1335, 1353, 1352), (1354, 1353, 1335), (1277, 1354, 1335), (1357, 1355, 1354), (1357, 1356, 1355), (1357, 1358, 1356), (1277, 1357, 1354), (1357, 1359, 1358), (1277, 1362, 1357), (1365, 1364, 1280), (1299, 1368, 1308), (1369, 1368, 1299), (1370, 1281, 1303), (1373, 1374, 1365), (1563, 1375, 1364), (1376, 1377, 1364), (1378, 1379, 1377), (1381, 1387, 1382), (1383, 1385, 1382), (1384, 1386, 1385), (1388, 1390, 1380), (1382, 1388, 1380), (1392, 1391, 1388), (1393, 1366, 1364), (1397, 1360, 1361), (1357, 1397, 1359), (1397, 1396, 1394), (1395, 1399, 1277), (1401, 1400, 1397), (1357, 1403, 1402), (1277, 1405, 1404), (1411, 1410, 1395), (1400, 1407, 1406), (1401, 1408, 1407), (1409, 1408, 1401), (1411, 1277, 1414), (1408, 1416, 1415), (1413, 1417, 1416), (1277, 1419, 1418), (1417, 1421, 1420), (1421, 1424, 1423), (1425, 1427, 1426), (1422, 1439, 1428), (1427, 1434, 1438), (1435, 1436, 1434), (1436, 1429, 1437), (1430, 1431, 1429), (1422, 1441, 1440), (1442, 1441, 1422), (1441, 1444, 1443), (1445, 1277, 1364), (1447, 1442, 1422), (1445, 1454, 1277), (1277, 1450, 1447), (1277, 1453, 1452), (1454, 1453, 1277), (1453, 1456, 1455), (1454, 1458, 1457), (1445, 1459, 1458), (1466, 1462, 1445), (1460, 1466, 1445), (1445, 1462, 1459), (1466, 1464, 1462), (1466, 1465, 1463), (1466, 1467, 1465), (1468, 1469, 1445), (1469, 1470, 1445), (1470, 1471, 1445), (1471, 1472, 1445), (1473, 1474, 1446), (1474, 1475, 1446), (1475, 1476, 1449), (1476, 1477, 1449), (1477, 1478, 1449), (1482, 1466, 1460), (1481, 1483, 1482), (1483, 1485, 1482), (1487, 1482, 1485), (1486, 1488, 1487), (1466, 1490, 1467), (1466, 1491, 1490), (1466, 1492, 1491), (1466, 1495, 1494), (1466, 1497, 1496), (1497, 1499, 1498), (1466, 1502, 1499), (1500, 1502, 1466), (1502, 1500, 1503), (1500, 1505, 1504), (1500, 1507, 1506), (1489, 1510, 1488), (1511, 1512, 1482), (1513, 1514, 1482), (1514, 1516, 1482), (1515, 1517, 1516), (1517, 1518, 1482), (1518, 1519, 1482), (1519, 1521, 1520), (1522, 1523, 1520), (1525, 1526, 1482), (1500, 1528, 1508), (1482, 1528, 1500), (1527, 1529, 1526), (1528, 1530, 1509), (1529, 1531, 1526), (1528, 1533, 1532), (1534, 1528, 1482), (1536, 1535, 1526), (1531, 1537, 1526), (1537, 1540, 1539), (1528, 1542, 1541), (1528, 1543, 1542), (1534, 1543, 1528), (1535, 1544, 1482), (1539, 1546, 1526), (1547, 1548, 1540), (1548, 1549, 1540), (1543, 1553, 1552), (1556, 1555, 1535), (1558, 1557, 1553), (1559, 1558, 1534)])
me_mesh.update()

# ---- objects
ob_mycurve = bpy.data.objects.new('myCurve', me_mesh)

# ---- transforms, parenting, visibility, modifiers, constraints
ob_mycurve.location = (0.0, 0.0, 0.0)
_m = ob_mycurve.modifiers.new('Auto Smooth', 'NODES')
_m.node_group = ng_auto_smooth
_gi = [s.identifier for s in ng_auto_smooth.interface.items_tree if s.item_type == 'SOCKET' and s.in_out == 'INPUT']
_m[_gi[1]] = 3.142  # Angle

# ---- collection membership
scene.collection.objects.link(ob_mycurve)

# ---- scene / render settings (as saved in the file)
scene.frame_start = 1; scene.frame_end = 250; scene.frame_set(1)
scene.render.engine = 'BLENDER_EEVEE_NEXT'
scene.cycles.sampling_pattern = 'TABULATED_SOBOL'
scene.cycles.use_light_tree = False
scene.view_settings.view_transform = 'Filmic'
bpy.context.view_layer.update()

# ---- added for rendering (the .blend has no active camera and no usable light): camera, sun
cam_auto = bpy.data.cameras.new('AutoCamera')
cam_auto.lens = 50.0
cam_auto.sensor_width = 36.0
cam_auto.clip_end = 1000.0
ob_auto_camera = bpy.data.objects.new('AutoCamera', cam_auto)
scene.collection.objects.link(ob_auto_camera)
ob_auto_camera.location = (105.108, 14.0237, 5.14413)
ob_auto_camera.rotation_euler = (1.09748, -7.21219e-08, 0.694738)
scene.camera = ob_auto_camera
light_auto_sun = bpy.data.lights.new('AutoSun', 'SUN')
light_auto_sun.energy = 3.0
light_auto_sun.angle = 0.0523599
ob_auto_sun = bpy.data.objects.new('AutoSun', light_auto_sun)
scene.collection.objects.link(ob_auto_sun)
ob_auto_sun.rotation_euler = (0.872665, 0.174533, 0.523599)
bpy.context.view_layer.update()
